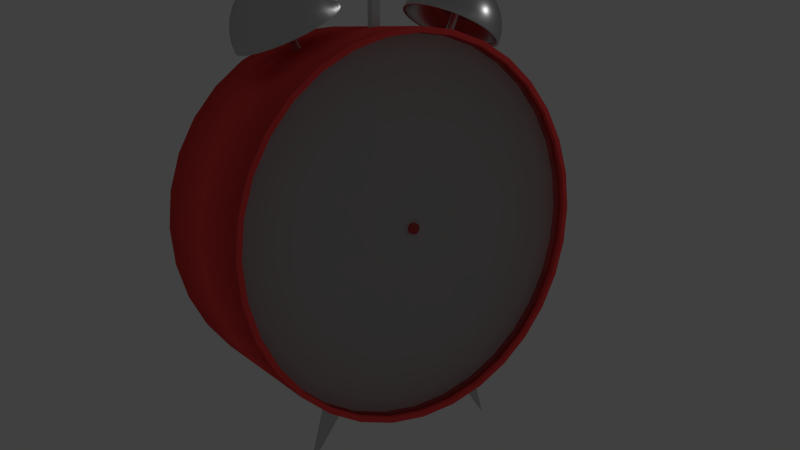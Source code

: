 # Source: sl-wecker.blend  (saved by Blender 2.76.0; exported with 4.5.12 LTS)
import bpy
from mathutils import Matrix  # noqa: F401  (used for matrix-valued properties, if any)

bpy.ops.wm.read_factory_settings(use_empty=True)
scene = bpy.context.scene
scene.name = 'Scene'

# ---- collections
col_collection_1 = bpy.data.collections.new('Collection 1'); scene.collection.children.link(col_collection_1)

# ---- materials (node trees are filled in below, after node groups)
mat_glas = bpy.data.materials.new('glas')
mat_glas.alpha_threshold = 0.0
mat_glas.roughness = 0.5
mat_farbe = bpy.data.materials.new('farbe')
mat_farbe.alpha_threshold = 0.0
mat_farbe.roughness = 0.5
mat_metal = bpy.data.materials.new('metal')
mat_metal.alpha_threshold = 0.0
mat_metal.roughness = 0.5
mat_ziffernblatt = bpy.data.materials.new('ziffernblatt')
mat_ziffernblatt.alpha_threshold = 0.0
mat_ziffernblatt.roughness = 0.5

# ---- material node trees
mat_glas.use_nodes = True; mat_glas.node_tree.nodes.clear()
_N = mat_glas.node_tree.nodes; _L = mat_glas.node_tree.links
n0 = _N.new('ShaderNodeOutputMaterial'); n0.name = 'Material Output'; n0.location = (300, 300)
n1 = _N.new('ShaderNodeBsdfGlass'); n1.name = 'Glass BSDF'; n1.location = (10, 300)
n1.distribution = 'BECKMANN'
n1.inputs[0].default_value = (0.8, 0.8, 0.8, 1.0)
n1.inputs[2].default_value = 1.45
_L.new(n1.outputs[0], n0.inputs[0])
n0.is_active_output = True
mat_farbe.use_nodes = True; mat_farbe.node_tree.nodes.clear()
_N = mat_farbe.node_tree.nodes; _L = mat_farbe.node_tree.links
n0 = _N.new('ShaderNodeOutputMaterial'); n0.name = 'Material Output'; n0.location = (300, 300)
n1 = _N.new('ShaderNodeBsdfDiffuse'); n1.name = 'Diffuse BSDF'; n1.location = (10, 300)
n1.inputs[0].default_value = (1.0, 0.07324, 0.07324, 1.0)
_L.new(n1.outputs[0], n0.inputs[0])
n0.is_active_output = True
mat_metal.use_nodes = True; mat_metal.node_tree.nodes.clear()
_N = mat_metal.node_tree.nodes; _L = mat_metal.node_tree.links
n0 = _N.new('ShaderNodeOutputMaterial'); n0.name = 'Material Output'; n0.location = (300, 300)
n1 = _N.new('ShaderNodeBsdfAnisotropic'); n1.name = 'Glossy BSDF'; n1.location = (10, 300)
n1.distribution = 'GGX'
n1.inputs[0].default_value = (0.6038, 0.6038, 0.6038, 1.0)
n1.inputs[1].default_value = 0.3162
_L.new(n1.outputs[0], n0.inputs[0])
n0.is_active_output = True
mat_ziffernblatt.use_nodes = True; mat_ziffernblatt.node_tree.nodes.clear()
_N = mat_ziffernblatt.node_tree.nodes; _L = mat_ziffernblatt.node_tree.links
n0 = _N.new('ShaderNodeOutputMaterial'); n0.name = 'Material Output'; n0.location = (300, 300)
n1 = _N.new('ShaderNodeBsdfDiffuse'); n1.name = 'Diffuse BSDF'; n1.location = (10, 300)
n1.inputs[0].default_value = (1.0, 1.0, 1.0, 1.0)
_L.new(n1.outputs[0], n0.inputs[0])
n0.is_active_output = True

# ---- world
world_world = bpy.data.worlds.new('World'); scene.world = world_world
world_world.color = (0.05088, 0.05088, 0.05088)
world_world.use_sun_shadow = False
world_world.sun_shadow_jitter_overblur = 0.0
world_world.cycles.sampling_method = 'MANUAL'
world_world.cycles.sample_map_resolution = 256

# ---- cameras
cam_camera = bpy.data.cameras.new('Camera')
cam_camera.clip_end = 100.0
cam_camera.lens = 35.0
cam_camera.sensor_width = 32.0
cam_camera.sensor_height = 18.0
cam_camera.ortho_scale = 7.314
cam_camera.dof.focus_distance = 0.0

# ---- lights
light_lamp = bpy.data.lights.new('Lamp', 'POINT')
light_lamp.transmission_factor = 0.0
light_lamp.cutoff_distance = 30.0
light_lamp.energy = 100.0
light_lamp.shadow_buffer_clip_start = 1.001
light_lamp.shadow_soft_size = 0.1
light_lamp.shadow_maximum_resolution = 0.006
light_lamp.use_absolute_resolution = True
light_lamp.cycles.use_multiple_importance_sampling = False

# ---- meshes
me_cylinder = bpy.data.meshes.new('Cylinder')
me_cylinder.from_pydata([(-5.96e-08, 1.0, -1.779), (-7.056e-08, 0.9713, 0.2211), (0.1951, 0.9808, -1.779), (0.1895, 0.9526, 0.2211), (0.3827, 0.9239, -1.779), (0.3717, 0.8974, 0.2211), (0.5556, 0.8315, -1.779), (0.5396, 0.8076, 0.2211), (0.7071, 0.7071, -1.779), (0.6868, 0.6868, 0.2211), (0.8315, 0.5556, -1.779), (0.8076, 0.5396, 0.2211), (0.9239, 0.3827, -1.779), (0.8974, 0.3717, 0.2211), (0.9808, 0.1951, -1.779), (0.9526, 0.1895, 0.2211), (1.0, 7.038e-08, -1.779), (0.9713, 6.597e-08, 0.2211), (0.9808, -0.1951, -1.779), (0.9526, -0.1895, 0.2211), (0.9239, -0.3827, -1.779), (0.8974, -0.3717, 0.2211), (0.8315, -0.5556, -1.779), (0.8076, -0.5396, 0.2211), (0.7071, -0.7071, -1.779), (0.6868, -0.6868, 0.2211), (0.5556, -0.8315, -1.779), (0.5396, -0.8076, 0.2211), (0.3827, -0.9239, -1.779), (0.3717, -0.8974, 0.2211), (0.1951, -0.9808, -1.779), (0.1895, -0.9526, 0.2211), (-3.854e-07, -1.0, -1.779), (-3.766e-07, -0.9713, 0.2211), (-0.1951, -0.9808, -1.779), (-0.1895, -0.9526, 0.2211), (-0.3827, -0.9239, -1.779), (-0.3717, -0.8974, 0.2211), (-0.5556, -0.8315, -1.779), (-0.5396, -0.8076, 0.2211), (-0.7071, -0.7071, -1.779), (-0.6868, -0.6868, 0.2211), (-0.8315, -0.5556, -1.779), (-0.8076, -0.5396, 0.2211), (-0.9239, -0.3827, -1.779), (-0.8974, -0.3717, 0.2211), (-0.9808, -0.1951, -1.779), (-0.9526, -0.1895, 0.2211), (-1.0, 9.605e-07, -1.779), (-0.9713, 9.343e-07, 0.2211), (-0.9808, 0.1951, -1.779), (-0.9526, 0.1895, 0.2211), (-0.9239, 0.3827, -1.779), (-0.8974, 0.3717, 0.2211), (-0.8315, 0.5556, -1.779), (-0.8076, 0.5396, 0.2211), (-0.7071, 0.7071, -1.779), (-0.6868, 0.6868, 0.2211), (-0.5556, 0.8315, -1.779), (-0.5396, 0.8076, 0.2211), (-0.3827, 0.9239, -1.779), (-0.3717, 0.8974, 0.2211), (-0.1951, 0.9808, -1.779), (-0.1895, 0.9526, 0.2211), (0.1951, 0.9808, 0.2211), (-5.96e-08, 1.0, 0.2211), (0.3827, 0.9239, 0.2211), (0.5556, 0.8315, 0.2211), (0.7071, 0.7071, 0.2211), (0.8315, 0.5556, 0.2211), (0.9239, 0.3827, 0.2211), (0.9808, 0.1951, 0.2211), (1.0, 7.038e-08, 0.2211), (0.9808, -0.1951, 0.2211), (0.9239, -0.3827, 0.2211), (0.8315, -0.5556, 0.2211), (0.7071, -0.7071, 0.2211), (0.5556, -0.8315, 0.2211), (0.3827, -0.9239, 0.2211), (0.1951, -0.9808, 0.2211), (-3.854e-07, -1.0, 0.2211), (-0.1951, -0.9808, 0.2211), (-0.3827, -0.9239, 0.2211), (-0.5556, -0.8315, 0.2211), (-0.7071, -0.7071, 0.2211), (-0.8315, -0.5556, 0.2211), (-0.9239, -0.3827, 0.2211), (-0.9808, -0.1951, 0.2211), (-1.0, 9.605e-07, 0.2211), (-0.9808, 0.1951, 0.2211), (-0.9239, 0.3827, 0.2211), (-0.8315, 0.5556, 0.2211), (-0.7071, 0.7071, 0.2211), (-0.5556, 0.8315, 0.2211), (-0.3827, 0.9239, 0.2211), (-0.1951, 0.9808, 0.2211), (0.9808, 0.1951, -0.6455), (1.0, 6.291e-08, -0.6455), (0.9808, -0.1951, -0.6455), (0.9808, 0.1951, -0.9121), (1.0, 4.985e-08, -0.9121), (0.9808, -0.1951, -0.9121), (0.005604, 0.02817, -0.08079), (-4.116e-07, 0.02873, -0.08079), (0.01099, 0.02654, -0.08079), (0.01596, 0.02388, -0.08079), (0.02031, 0.02031, -0.08079), (0.02388, 0.01596, -0.08079), (0.02654, 0.01099, -0.08079), (0.02817, 0.005604, -0.08079), (0.02873, -7.328e-08, -0.08079), (0.02817, -0.005604, -0.08079), (0.02654, -0.01099, -0.08079), (0.02388, -0.01596, -0.08079), (0.02031, -0.02031, -0.08079), (0.01596, -0.02388, -0.08079), (0.01099, -0.02654, -0.08079), (0.005604, -0.02817, -0.08079), (-1.999e-07, -0.02873, -0.08079), (-0.005604, -0.02817, -0.08079), (-0.01099, -0.02654, -0.08079), (-0.01596, -0.02388, -0.08079), (-0.02031, -0.02031, -0.08079), (-0.02388, -0.01596, -0.08079), (-0.02654, -0.01099, -0.08079), (-0.02817, -0.005604, -0.08079), (-0.02873, 1.942e-07, -0.08079), (-0.02817, 0.005604, -0.08079), (-0.02654, 0.01099, -0.08079), (-0.02388, 0.01596, -0.08079), (-0.02031, 0.02031, -0.08079), (-0.01596, 0.02388, -0.08079), (-0.01099, 0.02654, -0.08079), (-0.005604, 0.02817, -0.08079), (0.1895, 0.9526, 0.164), (-6.592e-08, 0.9713, 0.164), (0.3717, 0.8974, 0.164), (0.5396, 0.8076, 0.164), (0.6868, 0.6868, 0.164), (0.8076, 0.5396, 0.164), (0.8974, 0.3717, 0.164), (0.9526, 0.1895, 0.164), (0.9713, 6.089e-08, 0.164), (0.9526, -0.1895, 0.164), (0.8974, -0.3717, 0.164), (0.8076, -0.5396, 0.164), (0.6868, -0.6868, 0.164), (0.5396, -0.8076, 0.164), (0.3717, -0.8974, 0.164), (0.1895, -0.9526, 0.164), (-3.72e-07, -0.9713, 0.164), (-0.1895, -0.9526, 0.164), (-0.3717, -0.8974, 0.164), (-0.5396, -0.8076, 0.164), (-0.6868, -0.6868, 0.164), (-0.8076, -0.5396, 0.164), (-0.8974, -0.3717, 0.164), (-0.9526, -0.1895, 0.164), (-0.9713, 9.292e-07, 0.164), (-0.9526, 0.1895, 0.164), (-0.8974, 0.3717, 0.164), (-0.8076, 0.5396, 0.164), (-0.6868, 0.6868, 0.164), (-0.5396, 0.8076, 0.164), (-0.3717, 0.8974, 0.164), (-0.1895, 0.9526, 0.164), (1.197, 0.06306, -0.7267), (1.173, 0.05826, -0.7267), (1.152, 0.04459, -0.7267), (1.139, 0.02413, -0.7267), (1.134, -2.304e-06, -0.7267), (1.139, -0.02414, -0.7267), (1.152, -0.0446, -0.7267), (1.173, -0.05827, -0.7267), (1.197, -0.06307, -0.7267), (1.221, -0.05827, -0.7267), (1.242, -0.0446, -0.7267), (1.255, -0.02414, -0.7267), (1.26, -2.318e-06, -0.7267), (1.255, 0.02413, -0.7267), (1.242, 0.04459, -0.7267), (1.221, 0.05826, -0.7267), (1.173, 0.05826, -0.8297), (1.197, 0.06306, -0.8297), (1.152, 0.04459, -0.8297), (1.139, 0.02413, -0.8297), (1.134, -2.304e-06, -0.8297), (1.139, -0.02414, -0.8297), (1.152, -0.0446, -0.8297), (1.173, -0.05827, -0.8297), (1.197, -0.06307, -0.8297), (1.221, -0.05827, -0.8297), (1.242, -0.0446, -0.8297), (1.255, -0.02414, -0.8297), (1.26, -2.318e-06, -0.8297), (1.255, 0.02413, -0.8297), (1.242, 0.04459, -0.8297), (1.221, 0.05826, -0.8297), (0.9173, -2.308e-06, -0.7267), (0.9221, 0.02413, -0.7267), (0.9221, -0.02414, -0.7267), (0.9173, -2.308e-06, -0.8297), (0.9221, 0.02413, -0.8297), (0.9221, -0.02414, -0.8297), (1.238, 0.6113, -0.6479), (1.224, 0.6044, -0.5228), (1.201, 0.5932, -0.4075), (1.17, 0.5782, -0.3065), (1.132, 0.5599, -0.2235), (1.088, 0.5391, -0.1619), (1.041, 0.5164, -0.124), (0.9926, 0.4929, -0.1112), (1.062, 0.5691, -0.3154), (1.046, 0.6023, -0.3423), (1.032, 0.6328, -0.3859), (1.019, 0.6597, -0.4445), (1.008, 0.6817, -0.516), (1.0, 0.698, -0.5975), (1.233, 0.6208, -0.6504), (1.215, 0.6231, -0.5277), (1.188, 0.6204, -0.4146), (1.153, 0.6127, -0.3155), (1.112, 0.6005, -0.2342), (1.067, 0.5842, -0.1738), (1.018, 0.5643, -0.1365), (0.969, 0.5417, -0.124), (0.9952, 0.7081, -0.686), (0.9936, 0.7115, -0.778), (0.9952, 0.7081, -0.87), (1.0, 0.698, -0.9585), (1.008, 0.6817, -1.04), (1.019, 0.6597, -1.111), (1.229, 0.6299, -0.6578), (1.206, 0.641, -0.5422), (1.175, 0.6464, -0.4357), (1.137, 0.6459, -0.3424), (1.093, 0.6395, -0.2657), (1.046, 0.6275, -0.2088), (0.9961, 0.6103, -0.1738), (0.9464, 0.5886, -0.1619), (1.032, 0.6328, -1.17), (1.046, 0.6023, -1.214), (1.062, 0.5691, -1.241), (1.079, 0.5345, -1.25), (1.096, 0.5, -1.241), (1.112, 0.4668, -1.214), (1.225, 0.6384, -0.6698), (1.198, 0.6576, -0.5658), (1.163, 0.6705, -0.47), (1.122, 0.6765, -0.3859), (1.076, 0.6755, -0.317), (1.026, 0.6675, -0.2657), (0.9756, 0.6527, -0.2342), (0.9255, 0.6319, -0.2235), (1.126, 0.4363, -1.17), (1.139, 0.4094, -1.111), (1.15, 0.3874, -1.04), (1.158, 0.3711, -0.9585), (1.163, 0.361, -0.87), (1.164, 0.3576, -0.778), (1.221, 0.6458, -0.686), (1.191, 0.6721, -0.5976), (1.153, 0.6915, -0.516), (1.109, 0.7033, -0.4446), (1.061, 0.707, -0.3859), (1.009, 0.7025, -0.3424), (0.9577, 0.6899, -0.3155), (0.9072, 0.6698, -0.3065), (1.163, 0.361, -0.686), (1.158, 0.3711, -0.5975), (1.15, 0.3874, -0.516), (1.139, 0.4094, -0.4445), (1.126, 0.4363, -0.3859), (1.112, 0.4668, -0.3423), (1.218, 0.6519, -0.7057), (1.185, 0.684, -0.6362), (1.145, 0.7088, -0.5722), (1.099, 0.7253, -0.516), (1.048, 0.7329, -0.47), (0.9956, 0.7312, -0.4357), (0.943, 0.7204, -0.4146), (0.8922, 0.7009, -0.4075), (1.096, 0.5, -0.3154), (1.079, 0.5345, -0.3064), (1.07, 0.4798, -0.2281), (1.089, 0.4404, -0.26), (1.107, 0.404, -0.3118), (1.122, 0.3721, -0.3816), (1.216, 0.6564, -0.7282), (1.181, 0.6929, -0.6803), (1.139, 0.7217, -0.6362), (1.091, 0.7417, -0.5976), (1.039, 0.7521, -0.5658), (0.9853, 0.7526, -0.5422), (0.932, 0.7431, -0.5277), (0.8811, 0.724, -0.5228), (1.135, 0.346, -0.4665), (1.144, 0.3265, -0.5634), (1.15, 0.3146, -0.6686), (1.152, 0.3105, -0.778), (1.15, 0.3146, -0.8874), (1.144, 0.3265, -0.9926), (1.215, 0.6591, -0.7526), (1.178, 0.6983, -0.7282), (1.135, 0.7296, -0.7057), (1.086, 0.7517, -0.686), (1.033, 0.764, -0.6698), (0.9789, 0.7658, -0.6578), (0.9253, 0.7571, -0.6504), (0.8742, 0.7382, -0.6479), (1.135, 0.346, -1.089), (1.122, 0.3721, -1.174), (1.107, 0.404, -1.244), (1.089, 0.4404, -1.296), (1.07, 0.4798, -1.328), (1.051, 0.5209, -1.339), (1.214, 0.6601, -0.778), (1.178, 0.7001, -0.778), (1.134, 0.7322, -0.778), (1.084, 0.7551, -0.778), (1.031, 0.7679, -0.778), (0.9768, 0.7702, -0.778), (0.923, 0.7618, -0.778), (0.8719, 0.743, -0.778), (1.031, 0.5619, -1.328), (1.012, 0.6014, -1.296), (0.9942, 0.6377, -1.244), (0.9788, 0.6696, -1.174), (0.9662, 0.6957, -1.089), (0.9568, 0.7152, -0.9926), (1.215, 0.6591, -0.8034), (1.178, 0.6983, -0.8278), (1.135, 0.7296, -0.8503), (1.086, 0.7517, -0.87), (1.033, 0.764, -0.8862), (0.9789, 0.7658, -0.8982), (0.9253, 0.7571, -0.9056), (0.8742, 0.7382, -0.9081), (0.9511, 0.7272, -0.8874), (0.9491, 0.7312, -0.778), (0.9511, 0.7272, -0.6686), (0.9568, 0.7152, -0.5634), (0.9662, 0.6957, -0.4665), (0.9788, 0.6696, -0.3816), (1.216, 0.6564, -0.8278), (1.181, 0.6929, -0.8757), (1.139, 0.7217, -0.9198), (1.091, 0.7417, -0.9585), (1.039, 0.7521, -0.9902), (0.9853, 0.7526, -1.014), (0.932, 0.7431, -1.028), (0.8811, 0.724, -1.033), (0.9942, 0.6377, -0.3118), (1.012, 0.6014, -0.26), (1.051, 0.5209, -0.2173), (1.031, 0.5619, -0.2281), (0.9947, 0.5499, -0.1696), (0.9737, 0.5935, -0.2049), (1.218, 0.6519, -0.8503), (1.185, 0.684, -0.9198), (1.145, 0.7088, -0.9838), (1.099, 0.7253, -1.04), (1.048, 0.7329, -1.086), (0.9956, 0.7312, -1.12), (0.943, 0.7204, -1.141), (0.8922, 0.7009, -1.148), (0.9543, 0.6338, -0.2622), (0.9372, 0.669, -0.3393), (0.9233, 0.698, -0.4333), (0.9129, 0.7195, -0.5406), (0.9065, 0.7327, -0.657), (0.9043, 0.7372, -0.778), (1.221, 0.6458, -0.87), (1.191, 0.6721, -0.9585), (1.153, 0.6915, -1.04), (1.109, 0.7033, -1.111), (1.061, 0.707, -1.17), (1.009, 0.7025, -1.214), (0.9577, 0.6899, -1.24), (0.9072, 0.6698, -1.25), (0.9065, 0.7327, -0.899), (0.9129, 0.7195, -1.015), (0.9233, 0.698, -1.123), (0.9372, 0.669, -1.217), (0.9543, 0.6338, -1.294), (0.9737, 0.5935, -1.351), (1.225, 0.6384, -0.8862), (1.198, 0.6576, -0.9902), (1.163, 0.6705, -1.086), (1.122, 0.6765, -1.17), (1.076, 0.6755, -1.239), (1.026, 0.6675, -1.29), (0.9756, 0.6527, -1.322), (0.9255, 0.6319, -1.332), (0.9947, 0.5499, -1.386), (1.017, 0.5045, -1.398), (1.039, 0.4591, -1.386), (1.06, 0.4154, -1.351), (1.079, 0.3752, -1.294), (1.096, 0.3399, -1.217), (1.229, 0.6299, -0.8982), (1.206, 0.641, -1.014), (1.175, 0.6464, -1.12), (1.137, 0.6459, -1.214), (1.093, 0.6395, -1.29), (1.046, 0.6275, -1.347), (0.9961, 0.6103, -1.382), (0.9464, 0.5886, -1.394), (1.11, 0.311, -1.123), (1.12, 0.2895, -1.015), (1.127, 0.2762, -0.899), (1.129, 0.2717, -0.778), (1.127, 0.2762, -0.657), (1.12, 0.2895, -0.5406), (1.233, 0.6208, -0.9056), (1.215, 0.6231, -1.028), (1.188, 0.6204, -1.141), (1.153, 0.6127, -1.24), (1.112, 0.6005, -1.322), (1.067, 0.5842, -1.382), (1.018, 0.5643, -1.419), (0.969, 0.5417, -1.432), (1.11, 0.311, -0.4333), (1.096, 0.3399, -0.3393), (1.079, 0.3752, -0.2622), (1.06, 0.4154, -0.2049), (1.039, 0.4591, -0.1696), (1.017, 0.5045, -0.1576), (1.238, 0.6113, -0.9081), (1.224, 0.6044, -1.033), (1.201, 0.5932, -1.148), (1.17, 0.5782, -1.25), (1.132, 0.5599, -1.332), (1.088, 0.5391, -1.394), (1.041, 0.5164, -1.432), (0.9926, 0.4929, -1.445), (1.015, 0.4463, -0.1533), (1.037, 0.4014, -0.1895), (1.057, 0.3601, -0.2484), (1.074, 0.3239, -0.3276), (1.088, 0.2942, -0.4241), (1.099, 0.2721, -0.5343), (1.243, 0.6017, -0.9056), (1.233, 0.5857, -1.028), (1.214, 0.5661, -1.141), (1.186, 0.5437, -1.24), (1.151, 0.5194, -1.322), (1.11, 0.494, -1.382), (1.065, 0.4686, -1.419), (1.016, 0.4441, -1.432), (1.106, 0.2585, -0.6537), (1.108, 0.2539, -0.778), (1.106, 0.2585, -0.9023), (1.099, 0.2721, -1.022), (1.088, 0.2942, -1.132), (1.074, 0.3239, -1.228), (1.247, 0.5926, -0.8982), (1.241, 0.5678, -1.014), (1.226, 0.5401, -1.12), (1.202, 0.5105, -1.214), (1.17, 0.4803, -1.29), (1.131, 0.4506, -1.347), (1.087, 0.4225, -1.382), (1.039, 0.3971, -1.394), (1.057, 0.3601, -1.308), (1.037, 0.4014, -1.366), (1.015, 0.4463, -1.403), (0.9926, 0.4929, -1.415), (0.9701, 0.5395, -1.403), (0.9485, 0.5843, -1.366), (1.251, 0.5842, -0.8862), (1.249, 0.5512, -0.9902), (1.238, 0.516, -1.086), (1.217, 0.48, -1.17), (1.187, 0.4444, -1.239), (1.15, 0.4107, -1.29), (1.107, 0.3801, -1.322), (1.06, 0.3539, -1.332), (0.9285, 0.6256, -1.308), (0.9111, 0.6618, -1.228), (0.8967, 0.6915, -1.132), (0.8861, 0.7136, -1.022), (0.8795, 0.7272, -0.9023), (0.8773, 0.7318, -0.778), (1.255, 0.5768, -0.87), (1.256, 0.5367, -0.9585), (1.248, 0.495, -1.04), (1.23, 0.4531, -1.111), (1.203, 0.4129, -1.17), (1.167, 0.3756, -1.214), (1.125, 0.3429, -1.24), (1.078, 0.316, -1.25), (0.8795, 0.7272, -0.6537), (0.8861, 0.7136, -0.5343), (0.8967, 0.6915, -0.4241), (0.9111, 0.6618, -0.3276), (0.9285, 0.6256, -0.2484), (0.9485, 0.5843, -0.1895), (1.258, 0.5707, -0.8503), (1.262, 0.5248, -0.9198), (1.256, 0.4777, -0.9838), (1.24, 0.4311, -1.04), (1.215, 0.387, -1.086), (1.181, 0.3469, -1.12), (1.14, 0.3124, -1.141), (1.093, 0.2849, -1.148), (0.9701, 0.5395, -0.1533), (0.9926, 0.4929, -0.1411), (0.9926, 0.4929, -0.1411), (0.9701, 0.5395, -0.1533), (0.9485, 0.5843, -0.1895), (0.9285, 0.6256, -0.2484), (1.26, 0.5662, -0.8278), (1.266, 0.516, -0.8757), (1.263, 0.4648, -0.9198), (1.248, 0.4148, -0.9585), (1.224, 0.3678, -0.9902), (1.191, 0.3255, -1.014), (1.151, 0.2897, -1.028), (1.104, 0.2617, -1.033), (0.9111, 0.6618, -0.3276), (0.8967, 0.6915, -0.4241), (0.8861, 0.7136, -0.5343), (0.8795, 0.7272, -0.6537), (0.8773, 0.7318, -0.778), (0.8795, 0.7272, -0.9023), (1.261, 0.5634, -0.8034), (1.269, 0.5105, -0.8278), (1.266, 0.4569, -0.8503), (1.253, 0.4047, -0.87), (1.23, 0.3559, -0.8862), (1.198, 0.3124, -0.8982), (1.158, 0.2758, -0.9056), (1.111, 0.2475, -0.9081), (0.8861, 0.7136, -1.022), (0.8967, 0.6915, -1.132), (0.9111, 0.6618, -1.228), (0.9285, 0.6256, -1.308), (0.9485, 0.5843, -1.366), (0.9701, 0.5395, -1.403), (1.262, 0.5625, -0.778), (1.27, 0.5087, -0.778), (1.268, 0.4543, -0.778), (1.255, 0.4013, -0.778), (1.232, 0.3519, -0.778), (1.2, 0.3079, -0.778), (1.16, 0.2711, -0.778), (1.113, 0.2427, -0.778), (0.9926, 0.4929, -1.415), (1.015, 0.4463, -1.403), (1.037, 0.4014, -1.366), (1.057, 0.3601, -1.308), (1.074, 0.3239, -1.228), (1.088, 0.2942, -1.132), (1.261, 0.5634, -0.7526), (1.269, 0.5105, -0.7282), (1.266, 0.4569, -0.7057), (1.253, 0.4047, -0.686), (1.23, 0.3559, -0.6698), (1.198, 0.3124, -0.6578), (1.158, 0.2758, -0.6504), (1.111, 0.2475, -0.6479), (1.099, 0.2721, -1.022), (1.106, 0.2585, -0.9023), (1.108, 0.2539, -0.778), (1.106, 0.2585, -0.6537), (1.099, 0.2721, -0.5343), (1.088, 0.2942, -0.4241), (1.26, 0.5662, -0.7282), (1.266, 0.516, -0.6803), (1.263, 0.4648, -0.6362), (1.248, 0.4148, -0.5976), (1.224, 0.3678, -0.5658), (1.191, 0.3255, -0.5422), (1.151, 0.2897, -0.5277), (1.104, 0.2617, -0.5228), (1.074, 0.3239, -0.3276), (1.057, 0.3601, -0.2484), (1.037, 0.4014, -0.1895), (1.015, 0.4463, -0.1533), (1.016, 0.4441, -0.124), (1.039, 0.3971, -0.1619), (1.258, 0.5707, -0.7057), (1.262, 0.5248, -0.6362), (1.256, 0.4777, -0.5722), (1.24, 0.4311, -0.516), (1.215, 0.387, -0.47), (1.181, 0.3469, -0.4357), (1.14, 0.3124, -0.4146), (1.093, 0.2849, -0.4075), (1.06, 0.3539, -0.2235), (1.078, 0.316, -0.3065), (1.093, 0.2849, -0.4075), (1.104, 0.2617, -0.5228), (1.111, 0.2475, -0.6479), (1.113, 0.2427, -0.778), (1.255, 0.5768, -0.686), (1.256, 0.5367, -0.5976), (1.248, 0.495, -0.516), (1.23, 0.4531, -0.4446), (1.203, 0.4129, -0.3859), (1.167, 0.3756, -0.3424), (1.125, 0.3429, -0.3155), (1.078, 0.316, -0.3065), (1.111, 0.2475, -0.9081), (1.104, 0.2617, -1.033), (1.093, 0.2849, -1.148), (1.078, 0.316, -1.25), (1.06, 0.3539, -1.332), (1.039, 0.3971, -1.394), (1.251, 0.5842, -0.6698), (1.249, 0.5512, -0.5658), (1.238, 0.516, -0.47), (1.217, 0.48, -0.3859), (1.187, 0.4444, -0.317), (1.15, 0.4107, -0.2657), (1.107, 0.3801, -0.2342), (1.06, 0.3539, -0.2235), (1.016, 0.4441, -1.432), (0.9926, 0.4929, -1.445), (0.969, 0.5417, -1.432), (0.9464, 0.5886, -1.394), (0.9255, 0.6319, -1.332), (0.9072, 0.6698, -1.25), (1.243, 0.6136, -0.778), (1.247, 0.5926, -0.6578), (1.241, 0.5678, -0.5422), (1.226, 0.5401, -0.4357), (1.202, 0.5105, -0.3424), (1.17, 0.4803, -0.2657), (1.131, 0.4506, -0.2088), (1.087, 0.4225, -0.1738), (1.039, 0.3971, -0.1619), (0.8922, 0.7009, -1.148), (0.8811, 0.724, -1.033), (0.8742, 0.7382, -0.9081), (0.8719, 0.743, -0.778), (0.8742, 0.7382, -0.6479), (0.8811, 0.724, -0.5228), (1.243, 0.6017, -0.6504), (1.233, 0.5857, -0.5277), (1.214, 0.5661, -0.4146), (1.186, 0.5437, -0.3155), (1.151, 0.5194, -0.2342), (1.11, 0.494, -0.1738), (1.065, 0.4686, -0.1365), (1.016, 0.4441, -0.124), (0.8922, 0.7009, -0.4075), (0.9072, 0.6698, -0.3065), (0.9255, 0.6319, -0.2235), (0.9464, 0.5886, -0.1619), (0.969, 0.5417, -0.124), (0.9926, 0.4929, -0.1112), (1.103, 0.5508, -0.7291), (1.105, 0.5472, -0.7282), (1.102, 0.5543, -0.732), (1.1, 0.5576, -0.7366), (1.099, 0.5604, -0.7428), (1.098, 0.5627, -0.7503), (1.097, 0.5644, -0.7589), (1.096, 0.5655, -0.7683), (1.096, 0.5659, -0.778), (1.096, 0.5655, -0.7877), (1.097, 0.5644, -0.7971), (1.098, 0.5627, -0.8057), (1.099, 0.5604, -0.8132), (1.1, 0.5576, -0.8194), (1.102, 0.5543, -0.824), (1.103, 0.5508, -0.8269), (1.105, 0.5472, -0.8278), (1.107, 0.5435, -0.8269), (1.109, 0.54, -0.824), (1.11, 0.5368, -0.8194), (1.112, 0.534, -0.8132), (1.113, 0.5316, -0.8057), (1.113, 0.5299, -0.7971), (1.114, 0.5289, -0.7877), (1.114, 0.5285, -0.778), (1.114, 0.5289, -0.7683), (1.113, 0.5299, -0.7589), (1.113, 0.5316, -0.7503), (1.112, 0.534, -0.7428), (1.11, 0.5368, -0.7366), (1.109, 0.54, -0.732), (1.107, 0.5435, -0.7291), (0.8551, 0.4265, -0.7282), (0.8568, 0.4229, -0.7292), (0.8585, 0.4194, -0.732), (0.8601, 0.4161, -0.7366), (0.8615, 0.4133, -0.7428), (0.8626, 0.411, -0.7503), (0.8634, 0.4092, -0.7589), (0.8639, 0.4082, -0.7683), (0.8641, 0.4078, -0.778), (0.8639, 0.4082, -0.7877), (0.8634, 0.4092, -0.7971), (0.8626, 0.411, -0.8057), (0.8615, 0.4133, -0.8132), (0.8601, 0.4161, -0.8194), (0.8585, 0.4194, -0.824), (0.8568, 0.4229, -0.8269), (0.8551, 0.4265, -0.8278), (0.8533, 0.4302, -0.8269), (0.8516, 0.4337, -0.824), (0.8501, 0.4369, -0.8194), (0.8487, 0.4397, -0.8132), (0.8476, 0.442, -0.8057), (0.8468, 0.4438, -0.7971), (0.8462, 0.4448, -0.7877), (0.8461, 0.4452, -0.778), (0.8462, 0.4448, -0.7683), (0.8468, 0.4438, -0.7589), (0.8476, 0.442, -0.7503), (0.8487, 0.4397, -0.7428), (0.8501, 0.4369, -0.7366), (0.8516, 0.4337, -0.732), (0.8533, 0.4302, -0.7292), (-0.8082, -0.3761, -0.1084), (-0.8024, -0.388, -0.1115), (-0.7969, -0.3995, -0.1208), (-0.7918, -0.41, -0.1358), (-0.7874, -0.4192, -0.156), (-0.7837, -0.4268, -0.1807), (-0.781, -0.4325, -0.2088), (-0.7793, -0.4359, -0.2393), (-0.7787, -0.4371, -0.271), (-0.7793, -0.4359, -0.3027), (-0.781, -0.4325, -0.3332), (-0.7837, -0.4268, -0.3613), (-0.7874, -0.4192, -0.386), (-0.7918, -0.41, -0.4062), (-0.7969, -0.3995, -0.4212), (-0.8024, -0.388, -0.4305), (-0.8082, -0.3761, -0.4336), (-0.8139, -0.3642, -0.4305), (-0.8194, -0.3528, -0.4212), (-0.8245, -0.3422, -0.4062), (-0.829, -0.333, -0.386), (-0.8326, -0.3254, -0.3613), (-0.8354, -0.3198, -0.3332), (-0.837, -0.3163, -0.3027), (-0.8376, -0.3151, -0.271), (-0.837, -0.3163, -0.2393), (-0.8354, -0.3198, -0.2088), (-0.8326, -0.3254, -0.1807), (-0.829, -0.333, -0.156), (-0.8245, -0.3422, -0.1358), (-0.8194, -0.3528, -0.1208), (-0.8139, -0.3642, -0.1115), (-1.206, -0.5679, -0.271), (1.238, -0.6113, -0.6479), (1.224, -0.6044, -0.5228), (1.201, -0.5932, -0.4075), (1.17, -0.5782, -0.3065), (1.132, -0.5599, -0.2235), (1.088, -0.5391, -0.1619), (1.041, -0.5164, -0.124), (0.9926, -0.4929, -0.1112), (1.062, -0.5691, -0.3154), (1.046, -0.6023, -0.3423), (1.032, -0.6328, -0.3859), (1.019, -0.6597, -0.4445), (1.008, -0.6817, -0.516), (1.0, -0.698, -0.5975), (1.233, -0.6208, -0.6504), (1.215, -0.6231, -0.5277), (1.188, -0.6204, -0.4146), (1.153, -0.6127, -0.3155), (1.112, -0.6005, -0.2342), (1.067, -0.5842, -0.1738), (1.018, -0.5643, -0.1365), (0.969, -0.5417, -0.124), (0.9952, -0.7081, -0.686), (0.9936, -0.7115, -0.778), (0.9952, -0.7081, -0.87), (1.0, -0.698, -0.9585), (1.008, -0.6817, -1.04), (1.019, -0.6597, -1.111), (1.229, -0.6299, -0.6578), (1.206, -0.641, -0.5422), (1.175, -0.6464, -0.4357), (1.137, -0.6459, -0.3424), (1.093, -0.6395, -0.2657), (1.046, -0.6275, -0.2088), (0.9961, -0.6103, -0.1738), (0.9464, -0.5886, -0.1619), (1.032, -0.6328, -1.17), (1.046, -0.6023, -1.214), (1.062, -0.5691, -1.241), (1.079, -0.5345, -1.25), (1.096, -0.5, -1.241), (1.112, -0.4668, -1.214), (1.225, -0.6384, -0.6698), (1.198, -0.6576, -0.5658), (1.163, -0.6705, -0.47), (1.122, -0.6765, -0.3859), (1.076, -0.6755, -0.317), (1.026, -0.6675, -0.2657), (0.9756, -0.6527, -0.2342), (0.9255, -0.6319, -0.2235), (1.126, -0.4363, -1.17), (1.139, -0.4094, -1.111), (1.15, -0.3874, -1.04), (1.158, -0.3711, -0.9585), (1.163, -0.361, -0.87), (1.164, -0.3576, -0.778), (1.221, -0.6458, -0.686), (1.191, -0.6721, -0.5976), (1.153, -0.6915, -0.516), (1.109, -0.7033, -0.4446), (1.061, -0.707, -0.3859), (1.009, -0.7025, -0.3424), (0.9577, -0.6899, -0.3155), (0.9072, -0.6698, -0.3065), (1.163, -0.361, -0.686), (1.158, -0.3711, -0.5975), (1.15, -0.3874, -0.516), (1.139, -0.4094, -0.4445), (1.126, -0.4363, -0.3859), (1.112, -0.4668, -0.3423), (1.218, -0.6519, -0.7057), (1.185, -0.684, -0.6362), (1.145, -0.7088, -0.5722), (1.099, -0.7253, -0.516), (1.048, -0.7329, -0.47), (0.9956, -0.7312, -0.4357), (0.943, -0.7204, -0.4146), (0.8922, -0.7009, -0.4075), (1.096, -0.5, -0.3154), (1.079, -0.5345, -0.3064), (1.07, -0.4798, -0.2281), (1.089, -0.4404, -0.26), (1.107, -0.404, -0.3118), (1.122, -0.3721, -0.3816), (1.216, -0.6564, -0.7282), (1.181, -0.6929, -0.6803), (1.139, -0.7217, -0.6362), (1.091, -0.7417, -0.5976), (1.039, -0.7521, -0.5658), (0.9853, -0.7526, -0.5422), (0.932, -0.7431, -0.5277), (0.8811, -0.724, -0.5228), (1.135, -0.346, -0.4665), (1.144, -0.3265, -0.5634), (1.15, -0.3146, -0.6686), (1.152, -0.3105, -0.778), (1.15, -0.3146, -0.8874), (1.144, -0.3265, -0.9926), (1.215, -0.6591, -0.7526), (1.178, -0.6983, -0.7282), (1.135, -0.7296, -0.7057), (1.086, -0.7517, -0.686), (1.033, -0.764, -0.6698), (0.9789, -0.7658, -0.6578), (0.9253, -0.7571, -0.6504), (0.8742, -0.7382, -0.6479), (1.135, -0.346, -1.089), (1.122, -0.3721, -1.174), (1.107, -0.404, -1.244), (1.089, -0.4404, -1.296), (1.07, -0.4798, -1.328), (1.051, -0.5209, -1.339), (1.214, -0.6601, -0.778), (1.178, -0.7001, -0.778), (1.134, -0.7322, -0.778), (1.084, -0.7551, -0.778), (1.031, -0.7679, -0.778), (0.9768, -0.7702, -0.778), (0.923, -0.7618, -0.778), (0.8719, -0.743, -0.778), (1.031, -0.5619, -1.328), (1.012, -0.6014, -1.296), (0.9942, -0.6377, -1.244), (0.9788, -0.6696, -1.174), (0.9662, -0.6957, -1.089), (0.9568, -0.7152, -0.9926), (1.215, -0.6591, -0.8034), (1.178, -0.6983, -0.8278), (1.135, -0.7296, -0.8503), (1.086, -0.7517, -0.87), (1.033, -0.764, -0.8862), (0.9789, -0.7658, -0.8982), (0.9253, -0.7571, -0.9056), (0.8742, -0.7382, -0.9081), (0.9511, -0.7272, -0.8874), (0.9491, -0.7312, -0.778), (0.9511, -0.7272, -0.6686), (0.9568, -0.7152, -0.5634), (0.9662, -0.6957, -0.4665), (0.9788, -0.6696, -0.3816), (1.216, -0.6564, -0.8278), (1.181, -0.6929, -0.8757), (1.139, -0.7217, -0.9198), (1.091, -0.7417, -0.9585), (1.039, -0.7521, -0.9902), (0.9853, -0.7526, -1.014), (0.932, -0.7431, -1.028), (0.8811, -0.724, -1.033), (0.9942, -0.6377, -0.3118), (1.012, -0.6014, -0.26), (1.051, -0.5209, -0.2173), (1.031, -0.5619, -0.2281), (0.9947, -0.5499, -0.1696), (0.9737, -0.5935, -0.2049), (1.218, -0.6519, -0.8503), (1.185, -0.684, -0.9198), (1.145, -0.7088, -0.9838), (1.099, -0.7253, -1.04), (1.048, -0.7329, -1.086), (0.9956, -0.7312, -1.12), (0.943, -0.7204, -1.141), (0.8922, -0.7009, -1.148), (0.9543, -0.6338, -0.2622), (0.9372, -0.669, -0.3393), (0.9233, -0.698, -0.4333), (0.9129, -0.7195, -0.5406), (0.9065, -0.7327, -0.657), (0.9043, -0.7372, -0.778), (1.221, -0.6458, -0.87), (1.191, -0.6721, -0.9585), (1.153, -0.6915, -1.04), (1.109, -0.7033, -1.111), (1.061, -0.707, -1.17), (1.009, -0.7025, -1.214), (0.9577, -0.6899, -1.24), (0.9072, -0.6698, -1.25), (0.9065, -0.7327, -0.899), (0.9129, -0.7195, -1.015), (0.9233, -0.698, -1.123), (0.9372, -0.669, -1.217), (0.9543, -0.6338, -1.294), (0.9737, -0.5935, -1.351), (1.225, -0.6384, -0.8862), (1.198, -0.6576, -0.9902), (1.163, -0.6705, -1.086), (1.122, -0.6765, -1.17), (1.076, -0.6755, -1.239), (1.026, -0.6675, -1.29), (0.9756, -0.6527, -1.322), (0.9255, -0.6319, -1.332), (0.9947, -0.5499, -1.386), (1.017, -0.5045, -1.398), (1.039, -0.4591, -1.386), (1.06, -0.4154, -1.351), (1.079, -0.3752, -1.294), (1.096, -0.3399, -1.217), (1.229, -0.6299, -0.8982), (1.206, -0.641, -1.014), (1.175, -0.6464, -1.12), (1.137, -0.6459, -1.214), (1.093, -0.6395, -1.29), (1.046, -0.6275, -1.347), (0.9961, -0.6103, -1.382), (0.9464, -0.5886, -1.394), (1.11, -0.311, -1.123), (1.12, -0.2895, -1.015), (1.127, -0.2762, -0.899), (1.129, -0.2717, -0.778), (1.127, -0.2762, -0.657), (1.12, -0.2895, -0.5406), (1.233, -0.6208, -0.9056), (1.215, -0.6231, -1.028), (1.188, -0.6204, -1.141), (1.153, -0.6127, -1.24), (1.112, -0.6005, -1.322), (1.067, -0.5842, -1.382), (1.018, -0.5643, -1.419), (0.969, -0.5417, -1.432), (1.11, -0.311, -0.4333), (1.096, -0.3399, -0.3393), (1.079, -0.3752, -0.2622), (1.06, -0.4154, -0.2049), (1.039, -0.4591, -0.1696), (1.017, -0.5045, -0.1576), (1.238, -0.6113, -0.9081), (1.224, -0.6044, -1.033), (1.201, -0.5932, -1.148), (1.17, -0.5782, -1.25), (1.132, -0.5599, -1.332), (1.088, -0.5391, -1.394), (1.041, -0.5164, -1.432), (0.9926, -0.4929, -1.445), (1.015, -0.4463, -0.1533), (1.037, -0.4014, -0.1895), (1.057, -0.3601, -0.2484), (1.074, -0.3239, -0.3276), (1.088, -0.2942, -0.4241), (1.099, -0.2721, -0.5343), (1.243, -0.6017, -0.9056), (1.233, -0.5857, -1.028), (1.214, -0.5661, -1.141), (1.186, -0.5437, -1.24), (1.151, -0.5194, -1.322), (1.11, -0.494, -1.382), (1.065, -0.4686, -1.419), (1.016, -0.4441, -1.432), (1.106, -0.2585, -0.6537), (1.108, -0.2539, -0.778), (1.106, -0.2585, -0.9023), (1.099, -0.2721, -1.022), (1.088, -0.2942, -1.132), (1.074, -0.3239, -1.228), (1.247, -0.5926, -0.8982), (1.241, -0.5678, -1.014), (1.226, -0.5401, -1.12), (1.202, -0.5105, -1.214), (1.17, -0.4803, -1.29), (1.131, -0.4506, -1.347), (1.087, -0.4225, -1.382), (1.039, -0.3971, -1.394), (1.057, -0.3601, -1.308), (1.037, -0.4014, -1.366), (1.015, -0.4463, -1.403), (0.9926, -0.4929, -1.415), (0.9701, -0.5395, -1.403), (0.9485, -0.5843, -1.366), (1.251, -0.5842, -0.8862), (1.249, -0.5512, -0.9902), (1.238, -0.516, -1.086), (1.217, -0.48, -1.17), (1.187, -0.4444, -1.239), (1.15, -0.4107, -1.29), (1.107, -0.3801, -1.322), (1.06, -0.3539, -1.332), (0.9285, -0.6256, -1.308), (0.9111, -0.6618, -1.228), (0.8967, -0.6915, -1.132), (0.8861, -0.7136, -1.022), (0.8795, -0.7272, -0.9023), (0.8773, -0.7318, -0.778), (1.255, -0.5768, -0.87), (1.256, -0.5367, -0.9585), (1.248, -0.495, -1.04), (1.23, -0.4531, -1.111), (1.203, -0.4129, -1.17), (1.167, -0.3756, -1.214), (1.125, -0.3429, -1.24), (1.078, -0.316, -1.25), (0.8795, -0.7272, -0.6537), (0.8861, -0.7136, -0.5343), (0.8967, -0.6915, -0.4241), (0.9111, -0.6618, -0.3276), (0.9285, -0.6256, -0.2484), (0.9485, -0.5843, -0.1895), (1.258, -0.5707, -0.8503), (1.262, -0.5248, -0.9198), (1.256, -0.4777, -0.9838), (1.24, -0.4311, -1.04), (1.215, -0.387, -1.086), (1.181, -0.3469, -1.12), (1.14, -0.3124, -1.141), (1.093, -0.2849, -1.148), (0.9701, -0.5395, -0.1533), (0.9926, -0.4929, -0.1411), (0.9926, -0.4929, -0.1411), (0.9701, -0.5395, -0.1533), (0.9485, -0.5843, -0.1895), (0.9285, -0.6256, -0.2484), (1.26, -0.5662, -0.8278), (1.266, -0.516, -0.8757), (1.263, -0.4648, -0.9198), (1.248, -0.4148, -0.9585), (1.224, -0.3678, -0.9902), (1.191, -0.3255, -1.014), (1.151, -0.2897, -1.028), (1.104, -0.2617, -1.033), (0.9111, -0.6618, -0.3276), (0.8967, -0.6915, -0.4241), (0.8861, -0.7136, -0.5343), (0.8795, -0.7272, -0.6537), (0.8773, -0.7318, -0.778), (0.8795, -0.7272, -0.9023), (1.261, -0.5634, -0.8034), (1.269, -0.5105, -0.8278), (1.266, -0.4569, -0.8503), (1.253, -0.4047, -0.87), (1.23, -0.3559, -0.8862), (1.198, -0.3124, -0.8982), (1.158, -0.2758, -0.9056), (1.111, -0.2475, -0.9081), (0.8861, -0.7136, -1.022), (0.8967, -0.6915, -1.132), (0.9111, -0.6618, -1.228), (0.9285, -0.6256, -1.308), (0.9485, -0.5843, -1.366), (0.9701, -0.5395, -1.403), (1.262, -0.5625, -0.778), (1.27, -0.5087, -0.778), (1.268, -0.4543, -0.778), (1.255, -0.4013, -0.778), (1.232, -0.3519, -0.778), (1.2, -0.3079, -0.778), (1.16, -0.2711, -0.778), (1.113, -0.2427, -0.778), (0.9926, -0.4929, -1.415), (1.015, -0.4463, -1.403), (1.037, -0.4014, -1.366), (1.057, -0.3601, -1.308), (1.074, -0.3239, -1.228), (1.088, -0.2942, -1.132), (1.261, -0.5634, -0.7526), (1.269, -0.5105, -0.7282), (1.266, -0.4569, -0.7057), (1.253, -0.4047, -0.686), (1.23, -0.3559, -0.6698), (1.198, -0.3124, -0.6578), (1.158, -0.2758, -0.6504), (1.111, -0.2475, -0.6479), (1.099, -0.2721, -1.022), (1.106, -0.2585, -0.9023), (1.108, -0.2539, -0.778), (1.106, -0.2585, -0.6537), (1.099, -0.2721, -0.5343), (1.088, -0.2942, -0.4241), (1.26, -0.5662, -0.7282), (1.266, -0.516, -0.6803), (1.263, -0.4648, -0.6362), (1.248, -0.4148, -0.5976), (1.224, -0.3678, -0.5658), (1.191, -0.3255, -0.5422), (1.151, -0.2897, -0.5277), (1.104, -0.2617, -0.5228), (1.074, -0.3239, -0.3276), (1.057, -0.3601, -0.2484), (1.037, -0.4014, -0.1895), (1.015, -0.4463, -0.1533), (1.016, -0.4441, -0.124), (1.039, -0.3971, -0.1619), (1.258, -0.5707, -0.7057), (1.262, -0.5248, -0.6362), (1.256, -0.4777, -0.5722), (1.24, -0.4311, -0.516), (1.215, -0.387, -0.47), (1.181, -0.3469, -0.4357), (1.14, -0.3124, -0.4146), (1.093, -0.2849, -0.4075), (1.06, -0.3539, -0.2235), (1.078, -0.316, -0.3065), (1.093, -0.2849, -0.4075), (1.104, -0.2617, -0.5228), (1.111, -0.2475, -0.6479), (1.113, -0.2427, -0.778), (1.255, -0.5768, -0.686), (1.256, -0.5367, -0.5976), (1.248, -0.495, -0.516), (1.23, -0.4531, -0.4446), (1.203, -0.4129, -0.3859), (1.167, -0.3756, -0.3424), (1.125, -0.3429, -0.3155), (1.078, -0.316, -0.3065), (1.111, -0.2475, -0.9081), (1.104, -0.2617, -1.033), (1.093, -0.2849, -1.148), (1.078, -0.316, -1.25), (1.06, -0.3539, -1.332), (1.039, -0.3971, -1.394), (1.251, -0.5842, -0.6698), (1.249, -0.5512, -0.5658), (1.238, -0.516, -0.47), (1.217, -0.48, -0.3859), (1.187, -0.4444, -0.317), (1.15, -0.4107, -0.2657), (1.107, -0.3801, -0.2342), (1.06, -0.3539, -0.2235), (1.016, -0.4441, -1.432), (0.9926, -0.4929, -1.445), (0.969, -0.5417, -1.432), (0.9464, -0.5886, -1.394), (0.9255, -0.6319, -1.332), (0.9072, -0.6698, -1.25), (1.243, -0.6136, -0.778), (1.247, -0.5926, -0.6578), (1.241, -0.5678, -0.5422), (1.226, -0.5401, -0.4357), (1.202, -0.5105, -0.3424), (1.17, -0.4803, -0.2657), (1.131, -0.4506, -0.2088), (1.087, -0.4225, -0.1738), (1.039, -0.3971, -0.1619), (0.8922, -0.7009, -1.148), (0.8811, -0.724, -1.033), (0.8742, -0.7382, -0.9081), (0.8719, -0.743, -0.778), (0.8742, -0.7382, -0.6479), (0.8811, -0.724, -0.5228), (1.243, -0.6017, -0.6504), (1.233, -0.5857, -0.5277), (1.214, -0.5661, -0.4146), (1.186, -0.5437, -0.3155), (1.151, -0.5194, -0.2342), (1.11, -0.494, -0.1738), (1.065, -0.4686, -0.1365), (1.016, -0.4441, -0.124), (0.8922, -0.7009, -0.4075), (0.9072, -0.6698, -0.3065), (0.9255, -0.6319, -0.2235), (0.9464, -0.5886, -0.1619), (0.969, -0.5417, -0.124), (0.9926, -0.4929, -0.1112), (1.103, -0.5508, -0.7291), (1.105, -0.5472, -0.7282), (1.102, -0.5543, -0.732), (1.1, -0.5576, -0.7366), (1.099, -0.5604, -0.7428), (1.098, -0.5627, -0.7503), (1.097, -0.5644, -0.7589), (1.096, -0.5655, -0.7683), (1.096, -0.5659, -0.778), (1.096, -0.5655, -0.7877), (1.097, -0.5644, -0.7971), (1.098, -0.5627, -0.8057), (1.099, -0.5604, -0.8132), (1.1, -0.5576, -0.8194), (1.102, -0.5543, -0.824), (1.103, -0.5508, -0.8269), (1.105, -0.5472, -0.8278), (1.107, -0.5435, -0.8269), (1.109, -0.54, -0.824), (1.11, -0.5368, -0.8194), (1.112, -0.534, -0.8132), (1.113, -0.5316, -0.8057), (1.113, -0.5299, -0.7971), (1.114, -0.5289, -0.7877), (1.114, -0.5285, -0.778), (1.114, -0.5289, -0.7683), (1.113, -0.5299, -0.7589), (1.113, -0.5316, -0.7503), (1.112, -0.534, -0.7428), (1.11, -0.5368, -0.7366), (1.109, -0.54, -0.732), (1.107, -0.5435, -0.7291), (0.8551, -0.4265, -0.7282), (0.8568, -0.4229, -0.7292), (0.8585, -0.4194, -0.732), (0.8601, -0.4161, -0.7366), (0.8615, -0.4133, -0.7428), (0.8626, -0.411, -0.7503), (0.8634, -0.4092, -0.7589), (0.8639, -0.4082, -0.7683), (0.8641, -0.4078, -0.778), (0.8639, -0.4082, -0.7877), (0.8634, -0.4092, -0.7971), (0.8626, -0.411, -0.8057), (0.8615, -0.4133, -0.8132), (0.8601, -0.4161, -0.8194), (0.8585, -0.4194, -0.824), (0.8568, -0.4229, -0.8269), (0.8551, -0.4265, -0.8278), (0.8533, -0.4302, -0.8269), (0.8516, -0.4337, -0.824), (0.8501, -0.4369, -0.8194), (0.8487, -0.4397, -0.8132), (0.8476, -0.442, -0.8057), (0.8468, -0.4438, -0.7971), (0.8462, -0.4448, -0.7877), (0.8461, -0.4452, -0.778), (0.8462, -0.4448, -0.7683), (0.8468, -0.4438, -0.7589), (0.8476, -0.442, -0.7503), (0.8487, -0.4397, -0.7428), (0.8501, -0.4369, -0.7366), (0.8516, -0.4337, -0.732), (0.8533, -0.4302, -0.7292), (-0.8082, 0.3761, -0.1084), (-0.8024, 0.388, -0.1115), (-0.7969, 0.3995, -0.1208), (-0.7918, 0.41, -0.1358), (-0.7874, 0.4192, -0.156), (-0.7837, 0.4268, -0.1807), (-0.781, 0.4325, -0.2088), (-0.7793, 0.4359, -0.2393), (-0.7787, 0.4371, -0.271), (-0.7793, 0.4359, -0.3027), (-0.781, 0.4325, -0.3332), (-0.7837, 0.4268, -0.3613), (-0.7874, 0.4192, -0.386), (-0.7918, 0.41, -0.4062), (-0.7969, 0.3995, -0.4212), (-0.8024, 0.388, -0.4305), (-0.8082, 0.3761, -0.4336), (-0.8139, 0.3642, -0.4305), (-0.8194, 0.3528, -0.4212), (-0.8245, 0.3422, -0.4062), (-0.829, 0.333, -0.386), (-0.8326, 0.3254, -0.3613), (-0.8354, 0.3198, -0.3332), (-0.837, 0.3163, -0.3027), (-0.8376, 0.3151, -0.271), (-0.837, 0.3163, -0.2393), (-0.8354, 0.3198, -0.2088), (-0.8326, 0.3254, -0.1807), (-0.829, 0.333, -0.156), (-0.8245, 0.3422, -0.1358), (-0.8194, 0.3528, -0.1208), (-0.8139, 0.3642, -0.1115), (-1.206, 0.5679, -0.271), (0.1895, 0.9526, -0.08079), (-4.607e-08, 0.9713, -0.08079), (0.3717, 0.8974, -0.08079), (0.5396, 0.8076, -0.08079), (0.6868, 0.6868, -0.08079), (0.8076, 0.5396, -0.08079), (0.8974, 0.3717, -0.08079), (0.9526, 0.1895, -0.08079), (0.9713, 7.459e-08, -0.08079), (0.9526, -0.1895, -0.08079), (0.8974, -0.3717, -0.08079), (0.8076, -0.5396, -0.08079), (0.6868, -0.6868, -0.08079), (0.5396, -0.8076, -0.08079), (0.3717, -0.8974, -0.08079), (0.1895, -0.9526, -0.08079), (-3.522e-07, -0.9713, -0.08079), (-0.1895, -0.9526, -0.08079), (-0.3717, -0.8974, -0.08079), (-0.5396, -0.8076, -0.08079), (-0.6868, -0.6868, -0.08079), (-0.8076, -0.5396, -0.08079), (-0.8974, -0.3717, -0.08079), (-0.9526, -0.1895, -0.08079), (-0.9713, 9.429e-07, -0.08079), (-0.9526, 0.1895, -0.08079), (-0.8974, 0.3717, -0.08079), (-0.8076, 0.5396, -0.08079), (-0.6868, 0.6868, -0.08079), (-0.5396, 0.8076, -0.08079), (-0.3717, 0.8974, -0.08079), (-0.1895, 0.9526, -0.08079), (0.005604, 0.02817, 5.96e-08), (-3.519e-07, 0.02873, 5.96e-08), (0.01099, 0.02654, 5.96e-08), (0.01596, 0.02388, 5.96e-08), (0.02031, 0.02031, 5.96e-08), (0.02388, 0.01596, 5.96e-08), (0.02654, 0.01099, 5.96e-08), (0.02817, 0.005604, 5.96e-08), (0.02873, -7.314e-08, 5.96e-08), (0.02817, -0.005604, 5.96e-08), (0.02654, -0.01099, 5.96e-08), (0.02388, -0.01596, 5.96e-08), (0.02031, -0.02031, 5.96e-08), (0.01596, -0.02388, 5.96e-08), (0.01099, -0.02654, 5.96e-08), (0.005604, -0.02817, 5.96e-08), (-1.403e-07, -0.02873, 5.96e-08), (-0.005604, -0.02817, 5.96e-08), (-0.01099, -0.02654, 5.96e-08), (-0.01596, -0.02388, 5.96e-08), (-0.02031, -0.02031, 5.96e-08), (-0.02388, -0.01596, 5.96e-08), (-0.02654, -0.01099, 5.96e-08), (-0.02817, -0.005604, 5.96e-08), (-0.02873, 1.943e-07, 5.96e-08), (-0.02817, 0.005604, 5.96e-08), (-0.02654, 0.01099, 5.96e-08), (-0.02388, 0.01596, 5.96e-08), (-0.02031, 0.02031, 5.96e-08), (-0.01596, 0.02388, 5.96e-08), (-0.01099, 0.02654, 5.96e-08), (-0.005604, 0.02817, 5.96e-08), (0.9808, 0.1951, -0.6455), (1.0, 6.291e-08, -0.6455), (0.9808, -0.1951, -0.6455), (0.9808, 0.1951, -0.9121), (1.0, 4.985e-08, -0.9121), (0.9808, -0.1951, -0.9121), (0.8953, 4.864e-08, -0.6862), (0.882, -0.1355, -0.6862), (0.882, 0.1355, -0.6862), (0.882, 0.1355, -0.8714), (0.8953, 3.957e-08, -0.8714), (0.882, -0.1355, -0.8714)], [], [(0, 65, 64, 2), (2, 64, 66, 4), (4, 66, 67, 6), (6, 67, 68, 8), (8, 68, 69, 10), (10, 69, 70, 12), (441, 566, 440), (96, 71, 72, 97), (97, 72, 73, 98), (468, 539, 467), (20, 74, 75, 22), (22, 75, 76, 24), (24, 76, 77, 26), (26, 77, 78, 28), (28, 78, 79, 30), (30, 79, 80, 32), (32, 80, 81, 34), (34, 81, 82, 36), (36, 82, 83, 38), (38, 83, 84, 40), (40, 84, 85, 42), (42, 85, 86, 44), (44, 86, 87, 46), (46, 87, 88, 48), (48, 88, 89, 50), (50, 89, 90, 52), (52, 90, 91, 54), (54, 91, 92, 56), (56, 92, 93, 58), (58, 93, 94, 60), (9, 1300, 1301, 11), (62, 95, 65, 0), (60, 94, 95, 62), (0, 2, 4, 6, 8, 10, 12, 14, 16, 18, 20, 22, 24, 26, 28, 30, 32, 34, 36, 38, 40, 42, 44, 46, 48, 50, 52, 54, 56, 58, 60, 62), (1, 3, 64, 65), (3, 5, 66, 64), (5, 7, 67, 66), (7, 9, 68, 67), (9, 11, 69, 68), (11, 13, 70, 69), (13, 15, 71, 70), (15, 17, 72, 71), (17, 19, 73, 72), (19, 21, 74, 73), (21, 23, 75, 74), (23, 25, 76, 75), (25, 27, 77, 76), (27, 29, 78, 77), (29, 31, 79, 78), (31, 33, 80, 79), (33, 35, 81, 80), (35, 37, 82, 81), (37, 39, 83, 82), (39, 41, 84, 83), (41, 43, 85, 84), (43, 45, 86, 85), (45, 47, 87, 86), (47, 49, 88, 87), (49, 51, 89, 88), (51, 53, 90, 89), (53, 55, 91, 90), (55, 57, 92, 91), (57, 59, 93, 92), (59, 61, 94, 93), (61, 63, 95, 94), (63, 1, 65, 95), (15, 1303, 1304, 17), (63, 1327, 1297, 1), (37, 1314, 1315, 39), (11, 1301, 1302, 13), (39, 1315, 1316, 41), (15, 13, 1302, 1303), (41, 1316, 1317, 43), (43, 1317, 1318, 45), (17, 1304, 1305, 19), (45, 1318, 1319, 47), (19, 1305, 1306, 21), (47, 1319, 1320, 49), (21, 1306, 1307, 23), (49, 1320, 1321, 51), (23, 1307, 1308, 25), (51, 1321, 1322, 53), (25, 1308, 1309, 27), (53, 1322, 1323, 55), (27, 1309, 1310, 29), (55, 1323, 1324, 57), (29, 1310, 1311, 31), (3, 1296, 1298, 5), (57, 1324, 1325, 59), (31, 1311, 1312, 33), (5, 1298, 1299, 7), (59, 1325, 1326, 61), (33, 1312, 1313, 35), (7, 1299, 1300, 9), (61, 1326, 1327, 63), (35, 1313, 1314, 37), (481, 534, 480), (495, 520, 494), (16, 100, 101, 18), (14, 99, 100, 16), (74, 20, 101, 98), (73, 74, 98), (70, 96, 99, 12), (20, 18, 101), (70, 71, 96), (14, 12, 99), (114, 113, 1339, 1340), (134, 135, 165, 164, 163, 162, 161, 160, 159, 158, 157, 156, 155, 154, 153, 152, 151, 150, 149, 148, 147, 146, 145, 144, 143, 142, 141, 140, 139, 138, 137, 136), (1, 1297, 1296, 3), (167, 168, 169, 170, 171, 172, 173, 174, 175, 176, 177, 178, 179, 180, 181, 166), (182, 183, 197, 196, 195, 194, 193, 192, 191, 190, 189, 188, 187, 186, 185, 184), (168, 184, 185, 169), (176, 192, 193, 177), (186, 201, 202, 185), (177, 193, 194, 178), (185, 202, 199, 169), (178, 194, 195, 179), (171, 187, 188, 172), (179, 195, 196, 180), (172, 188, 189, 173), (180, 196, 197, 181), (173, 189, 190, 174), (166, 183, 182, 167), (181, 197, 183, 166), (174, 190, 191, 175), (167, 182, 184, 168), (175, 191, 192, 176), (199, 202, 201, 198), (198, 201, 203, 200), (170, 198, 200, 171), (187, 203, 201, 186), (171, 200, 203, 187), (169, 199, 198, 170), (243, 244, 670, 669), (209, 208, 222, 223), (269, 270, 680, 679), (210, 209, 223, 224), (242, 243, 669, 668), (211, 210, 224, 225), (255, 256, 674, 673), (205, 204, 218, 219), (268, 269, 679, 678), (206, 205, 219, 220), (241, 242, 668, 667), (207, 206, 220, 221), (259, 268, 678, 677), (208, 207, 221, 222), (240, 241, 667, 666), (222, 221, 235, 236), (213, 214, 656, 655), (223, 222, 236, 237), (254, 255, 673, 672), (224, 223, 237, 238), (258, 259, 677, 676), (225, 224, 238, 239), (231, 240, 666, 665), (219, 218, 232, 233), (212, 213, 655, 653), (220, 219, 233, 234), (226, 227, 661, 660), (221, 220, 234, 235), (257, 258, 676, 675), (233, 232, 246, 247), (230, 231, 665, 664), (234, 233, 247, 248), (283, 212, 653, 654), (235, 234, 248, 249), (282, 283, 654, 684), (236, 235, 249, 250), (245, 254, 672, 671), (237, 236, 250, 251), (256, 257, 675, 674), (238, 237, 251, 252), (229, 230, 664, 663), (239, 238, 252, 253), (250, 249, 263, 264), (217, 226, 660, 659), (251, 250, 264, 265), (228, 229, 663, 662), (252, 251, 265, 266), (273, 282, 684, 683), (253, 252, 266, 267), (227, 228, 662, 661), (247, 246, 260, 261), (216, 217, 659, 658), (248, 247, 261, 262), (272, 273, 683, 682), (249, 248, 262, 263), (271, 272, 682, 681), (244, 245, 671, 670), (261, 260, 274, 275), (215, 216, 658, 657), (262, 261, 275, 276), (671, 672, 698, 699), (263, 262, 276, 277), (353, 352, 214, 213), (264, 263, 277, 278), (352, 343, 215, 214), (265, 264, 278, 279), (325, 324, 242, 241), (266, 265, 279, 280), (343, 342, 216, 215), (267, 266, 280, 281), (324, 315, 243, 242), (279, 278, 292, 293), (329, 328, 230, 229), (280, 279, 293, 294), (342, 341, 217, 216), (281, 280, 294, 295), (315, 314, 244, 243), (275, 274, 288, 289), (296, 287, 271, 270), (276, 275, 289, 290), (341, 340, 226, 217), (277, 276, 290, 291), (314, 313, 245, 244), (278, 277, 291, 292), (289, 288, 302, 303), (287, 286, 272, 271), (290, 289, 303, 304), (300, 299, 259, 258), (291, 290, 304, 305), (340, 339, 227, 226), (292, 291, 305, 306), (313, 312, 254, 245), (293, 292, 306, 307), (286, 285, 273, 272), (294, 293, 307, 308), (339, 338, 228, 227), (295, 294, 308, 309), (312, 311, 255, 254), (307, 306, 320, 321), (285, 284, 282, 273), (308, 307, 321, 322), (354, 355, 212, 283), (309, 308, 322, 323), (299, 298, 268, 259), (303, 302, 316, 317), (338, 329, 229, 228), (304, 303, 317, 318), (311, 310, 256, 255), (305, 304, 318, 319), (284, 354, 283, 282), (306, 305, 319, 320), (328, 327, 231, 230), (310, 301, 257, 256), (318, 317, 331, 332), (355, 353, 213, 212), (319, 318, 332, 333), (298, 297, 269, 268), (320, 319, 333, 334), (301, 300, 258, 257), (321, 320, 334, 335), (327, 326, 240, 231), (322, 321, 335, 336), (297, 296, 270, 269), (323, 322, 336, 337), (214, 215, 657, 656), (317, 316, 330, 331), (426, 427, 354, 284), (336, 335, 349, 350), (397, 398, 312, 313), (337, 336, 350, 351), (425, 426, 284, 285), (331, 330, 344, 345), (370, 371, 339, 340), (332, 331, 345, 346), (396, 397, 313, 314), (333, 332, 346, 347), (369, 370, 340, 341), (334, 333, 347, 348), (424, 425, 285, 286), (335, 334, 348, 349), (423, 424, 286, 287), (347, 346, 360, 361), (409, 410, 300, 301), (348, 347, 361, 362), (422, 423, 287, 296), (349, 348, 362, 363), (395, 396, 314, 315), (350, 349, 363, 364), (368, 369, 341, 342), (351, 350, 364, 365), (413, 422, 296, 297), (345, 344, 358, 359), (394, 395, 315, 324), (346, 345, 359, 360), (367, 368, 342, 343), (365, 364, 378, 379), (408, 409, 301, 310), (359, 358, 372, 373), (380, 381, 329, 338), (360, 359, 373, 374), (412, 413, 297, 298), (361, 360, 374, 375), (385, 394, 324, 325), (362, 361, 375, 376), (366, 367, 343, 352), (363, 362, 376, 377), (411, 412, 298, 299), (364, 363, 377, 378), (375, 374, 388, 389), (384, 385, 325, 326), (376, 375, 389, 390), (357, 366, 352, 353), (377, 376, 390, 391), (399, 408, 310, 311), (378, 377, 391, 392), (371, 380, 338, 339), (379, 378, 392, 393), (410, 411, 299, 300), (373, 372, 386, 387), (383, 384, 326, 327), (374, 373, 387, 388), (356, 357, 353, 355), (393, 392, 406, 407), (382, 383, 327, 328), (387, 386, 400, 401), (427, 356, 355, 354), (388, 387, 401, 402), (398, 399, 311, 312), (389, 388, 402, 403), (326, 325, 241, 240), (390, 389, 403, 404), (465, 464, 398, 397), (391, 390, 404, 405), (438, 437, 425, 424), (392, 391, 405, 406), (480, 479, 383, 382), (454, 453, 409, 408), (404, 403, 417, 418), (464, 455, 399, 398), (405, 404, 418, 419), (437, 436, 426, 425), (406, 405, 419, 420), (455, 454, 408, 399), (407, 406, 420, 421), (436, 507, 427, 426), (401, 400, 414, 415), (453, 452, 410, 409), (402, 401, 415, 416), (507, 506, 356, 427), (403, 402, 416, 417), (452, 451, 411, 410), (415, 414, 428, 429), (506, 497, 357, 356), (416, 415, 429, 430), (479, 478, 384, 383), (417, 416, 430, 431), (451, 450, 412, 411), (418, 417, 431, 432), (497, 496, 366, 357), (419, 418, 432, 433), (478, 469, 385, 384), (420, 419, 433, 434), (483, 482, 380, 371), (421, 420, 434, 435), (432, 431, 445, 446), (496, 495, 367, 366), (433, 432, 446, 447), (495, 494, 368, 367), (434, 433, 447, 448), (469, 468, 394, 385), (435, 434, 448, 449), (450, 441, 413, 412), (429, 428, 442, 443), (482, 481, 381, 380), (430, 429, 443, 444), (494, 493, 369, 368), (431, 430, 444, 445), (468, 467, 395, 394), (441, 440, 422, 413), (443, 442, 456, 457), (493, 492, 370, 369), (444, 443, 457, 458), (467, 466, 396, 395), (445, 444, 458, 459), (440, 439, 423, 422), (446, 445, 459, 460), (481, 480, 382, 381), (447, 446, 460, 461), (492, 483, 371, 370), (448, 447, 461, 462), (466, 465, 397, 396), (449, 448, 462, 463), (381, 382, 328, 329), (461, 460, 474, 475), (439, 438, 424, 423), (462, 461, 475, 476), (566, 567, 440), (463, 462, 476, 477), (539, 548, 467), (457, 456, 470, 471), (520, 521, 494), (458, 457, 471, 472), (534, 535, 480), (459, 458, 472, 473), (565, 566, 441), (460, 459, 473, 474), (538, 539, 468), (472, 471, 485, 486), (511, 520, 495), (473, 472, 486, 487), (537, 538, 469), (474, 473, 487, 488), (510, 511, 496), (475, 474, 488, 489), (562, 563, 452), (476, 475, 489, 490), (525, 534, 481), (477, 476, 490, 491), (536, 537, 478), (471, 470, 484, 485), (509, 510, 497), (490, 489, 503, 504), (508, 509, 506), (491, 490, 504, 505), (553, 562, 453), (485, 484, 498, 499), (524, 525, 482), (486, 485, 499, 500), (552, 553, 454), (487, 486, 500, 501), (523, 524, 483), (488, 487, 501, 502), (551, 552, 455), (489, 488, 502, 503), (500, 499, 513, 514), (579, 508, 507), (501, 500, 514, 515), (564, 565, 450), (502, 501, 515, 516), (578, 579, 436), (503, 502, 516, 517), (577, 578, 437), (504, 503, 517, 518), (550, 551, 464), (505, 504, 518, 519), (522, 523, 492), (499, 498, 512, 513), (563, 564, 451), (518, 517, 531, 532), (576, 577, 438), (519, 518, 532, 533), (549, 550, 465), (513, 512, 526, 527), (535, 536, 479), (514, 513, 527, 528), (567, 576, 439), (515, 514, 528, 529), (548, 549, 466), (516, 515, 529, 530), (521, 522, 493), (517, 516, 530, 531), (595, 594, 565, 564), (638, 637, 523, 522), (529, 528, 542, 543), (608, 607, 552, 551), (530, 529, 543, 544), (652, 651, 509, 508), (531, 530, 544, 545), (621, 620, 539, 538), (532, 531, 545, 546), (594, 593, 566, 565), (533, 532, 546, 547), (620, 619, 548, 539), (527, 526, 540, 541), (593, 592, 567, 566), (528, 527, 541, 542), (637, 636, 524, 523), (547, 546, 560, 561), (607, 606, 553, 552), (541, 540, 554, 555), (651, 650, 510, 509), (542, 541, 555, 556), (619, 618, 549, 548), (543, 542, 556, 557), (592, 591, 576, 567), (544, 543, 557, 558), (618, 609, 550, 549), (545, 544, 558, 559), (591, 590, 577, 576), (546, 545, 559, 560), (557, 556, 570, 571), (636, 635, 525, 524), (558, 557, 571, 572), (606, 605, 562, 553), (559, 558, 572, 573), (650, 649, 511, 510), (560, 559, 573, 574), (609, 608, 551, 550), (561, 560, 574, 575), (590, 581, 578, 577), (555, 554, 568, 569), (581, 580, 579, 578), (556, 555, 569, 570), (635, 634, 534, 525), (575, 574, 588, 589), (649, 648, 520, 511), (569, 568, 582, 583), (580, 652, 508, 579), (570, 569, 583, 584), (634, 633, 535, 534), (571, 570, 584, 585), (633, 623, 536, 535), (572, 571, 585, 586), (605, 604, 563, 562), (573, 572, 586, 587), (648, 647, 521, 520), (574, 573, 587, 588), (623, 622, 537, 536), (604, 595, 564, 563), (586, 585, 599, 600), (647, 638, 522, 521), (587, 586, 600, 601), (622, 621, 538, 537), (588, 587, 601, 602), (449, 463, 609), (589, 588, 602, 603), (337, 351, 634), (583, 582, 596, 597), (225, 239, 650), (584, 583, 597, 598), (603, 617, 590), (585, 584, 598, 599), (267, 281, 647), (597, 596, 610, 611), (491, 505, 606), (598, 597, 611, 612), (379, 393, 622), (599, 598, 612, 613), (421, 435, 619), (600, 599, 613, 614), (533, 547, 595), (601, 600, 614, 615), (309, 323, 636), (602, 601, 615, 616), (239, 253, 649), (603, 602, 616, 617), (211, 225, 651), (615, 614, 629, 630), (463, 477, 608), (616, 615, 630, 631), (351, 365, 633), (617, 616, 631, 632), (617, 632, 581), (611, 610, 625, 626), (505, 519, 605), (612, 611, 626, 627), (575, 589, 592), (613, 612, 627, 628), (281, 295, 638), (614, 613, 628, 629), (626, 625, 639, 640), (323, 337, 635), (627, 626, 640, 641), (646, 211, 652), (628, 627, 641, 642), (435, 449, 618), (629, 628, 642, 643), (589, 603, 591), (630, 629, 643, 644), (547, 561, 594), (631, 630, 644, 645), (393, 407, 621), (632, 631, 645, 646), (632, 646, 580), (204, 624, 218), (218, 624, 232), (232, 624, 246), (246, 624, 260), (260, 624, 274), (274, 624, 288), (288, 624, 302), (302, 624, 316), (316, 624, 330), (330, 624, 344), (344, 624, 358), (358, 624, 372), (372, 624, 386), (386, 624, 400), (400, 624, 414), (414, 624, 428), (428, 624, 442), (442, 624, 456), (456, 624, 470), (470, 624, 484), (484, 624, 498), (498, 624, 512), (512, 624, 526), (526, 624, 540), (540, 624, 554), (554, 624, 568), (568, 624, 582), (582, 624, 596), (596, 624, 610), (610, 624, 625), (625, 624, 639), (644, 643, 208, 209), (253, 267, 648), (645, 644, 209, 210), (477, 491, 607), (646, 645, 210, 211), (639, 624, 204), (295, 309, 637), (640, 639, 204, 205), (519, 533, 604), (641, 640, 205, 206), (407, 421, 620), (642, 641, 206, 207), (365, 379, 623), (643, 642, 207, 208), (561, 575, 593), (270, 271, 681, 680), (660, 661, 709, 710), (665, 666, 704, 705), (654, 653, 716, 685), (670, 671, 699, 700), (659, 660, 710, 711), (669, 670, 700, 701), (658, 659, 711, 712), (657, 658, 712, 713), (656, 657, 713, 714), (668, 669, 701, 702), (684, 654, 685, 686), (655, 656, 714, 715), (677, 678, 692, 693), (683, 684, 686, 687), (676, 677, 693, 694), (682, 683, 687, 688), (653, 655, 715, 716), (675, 676, 694, 695), (664, 665, 705, 706), (681, 682, 688, 689), (667, 668, 702, 703), (674, 675, 695, 696), (663, 664, 706, 707), (680, 681, 689, 690), (673, 674, 696, 697), (662, 663, 707, 708), (679, 680, 690, 691), (666, 667, 703, 704), (672, 673, 697, 698), (661, 662, 708, 709), (678, 679, 691, 692), (718, 719, 720, 721, 722, 723, 724, 725, 726, 727, 728, 729, 730, 731, 732, 733, 734, 735, 736, 737, 738, 739, 740, 741, 742, 743, 744, 745, 746, 747, 748, 717), (731, 730, 749), (718, 717, 749), (745, 744, 749), (732, 731, 749), (719, 718, 749), (746, 745, 749), (733, 732, 749), (720, 719, 749), (747, 746, 749), (734, 733, 749), (721, 720, 749), (748, 747, 749), (735, 734, 749), (722, 721, 749), (717, 748, 749), (736, 735, 749), (723, 722, 749), (737, 736, 749), (724, 723, 749), (738, 737, 749), (725, 724, 749), (739, 738, 749), (726, 725, 749), (740, 739, 749), (727, 726, 749), (741, 740, 749), (728, 727, 749), (742, 741, 749), (729, 728, 749), (743, 742, 749), (730, 729, 749), (744, 743, 749), (789, 1215, 1216, 790), (755, 769, 768, 754), (815, 1225, 1226, 816), (756, 770, 769, 755), (788, 1214, 1215, 789), (757, 771, 770, 756), (801, 1219, 1220, 802), (751, 765, 764, 750), (814, 1224, 1225, 815), (752, 766, 765, 751), (787, 1213, 1214, 788), (753, 767, 766, 752), (805, 1223, 1224, 814), (754, 768, 767, 753), (786, 1212, 1213, 787), (768, 782, 781, 767), (759, 1201, 1202, 760), (769, 783, 782, 768), (800, 1218, 1219, 801), (770, 784, 783, 769), (804, 1222, 1223, 805), (771, 785, 784, 770), (777, 1211, 1212, 786), (765, 779, 778, 764), (758, 1199, 1201, 759), (766, 780, 779, 765), (772, 1206, 1207, 773), (767, 781, 780, 766), (803, 1221, 1222, 804), (779, 793, 792, 778), (776, 1210, 1211, 777), (780, 794, 793, 779), (829, 1200, 1199, 758), (781, 795, 794, 780), (828, 1230, 1200, 829), (782, 796, 795, 781), (791, 1217, 1218, 800), (783, 797, 796, 782), (802, 1220, 1221, 803), (784, 798, 797, 783), (775, 1209, 1210, 776), (785, 799, 798, 784), (796, 810, 809, 795), (763, 1205, 1206, 772), (797, 811, 810, 796), (774, 1208, 1209, 775), (798, 812, 811, 797), (819, 1229, 1230, 828), (799, 813, 812, 798), (773, 1207, 1208, 774), (793, 807, 806, 792), (762, 1204, 1205, 763), (794, 808, 807, 793), (818, 1228, 1229, 819), (795, 809, 808, 794), (817, 1227, 1228, 818), (790, 1216, 1217, 791), (807, 821, 820, 806), (761, 1203, 1204, 762), (808, 822, 821, 807), (1217, 1245, 1244, 1218), (809, 823, 822, 808), (899, 759, 760, 898), (810, 824, 823, 809), (898, 760, 761, 889), (811, 825, 824, 810), (871, 787, 788, 870), (812, 826, 825, 811), (889, 761, 762, 888), (813, 827, 826, 812), (870, 788, 789, 861), (825, 839, 838, 824), (875, 775, 776, 874), (826, 840, 839, 825), (888, 762, 763, 887), (827, 841, 840, 826), (861, 789, 790, 860), (821, 835, 834, 820), (842, 816, 817, 833), (822, 836, 835, 821), (887, 763, 772, 886), (823, 837, 836, 822), (860, 790, 791, 859), (824, 838, 837, 823), (835, 849, 848, 834), (833, 817, 818, 832), (836, 850, 849, 835), (846, 804, 805, 845), (837, 851, 850, 836), (886, 772, 773, 885), (838, 852, 851, 837), (859, 791, 800, 858), (839, 853, 852, 838), (832, 818, 819, 831), (840, 854, 853, 839), (885, 773, 774, 884), (841, 855, 854, 840), (858, 800, 801, 857), (853, 867, 866, 852), (831, 819, 828, 830), (854, 868, 867, 853), (900, 829, 758, 901), (855, 869, 868, 854), (845, 805, 814, 844), (849, 863, 862, 848), (884, 774, 775, 875), (850, 864, 863, 849), (857, 801, 802, 856), (851, 865, 864, 850), (830, 828, 829, 900), (852, 866, 865, 851), (874, 776, 777, 873), (856, 802, 803, 847), (864, 878, 877, 863), (901, 758, 759, 899), (865, 879, 878, 864), (844, 814, 815, 843), (866, 880, 879, 865), (847, 803, 804, 846), (867, 881, 880, 866), (873, 777, 786, 872), (868, 882, 881, 867), (843, 815, 816, 842), (869, 883, 882, 868), (760, 1202, 1203, 761), (863, 877, 876, 862), (972, 830, 900, 973), (882, 896, 895, 881), (943, 859, 858, 944), (883, 897, 896, 882), (971, 831, 830, 972), (877, 891, 890, 876), (916, 886, 885, 917), (878, 892, 891, 877), (942, 860, 859, 943), (879, 893, 892, 878), (915, 887, 886, 916), (880, 894, 893, 879), (970, 832, 831, 971), (881, 895, 894, 880), (969, 833, 832, 970), (893, 907, 906, 892), (955, 847, 846, 956), (894, 908, 907, 893), (968, 842, 833, 969), (895, 909, 908, 894), (941, 861, 860, 942), (896, 910, 909, 895), (914, 888, 887, 915), (897, 911, 910, 896), (959, 843, 842, 968), (891, 905, 904, 890), (940, 870, 861, 941), (892, 906, 905, 891), (913, 889, 888, 914), (911, 925, 924, 910), (954, 856, 847, 955), (905, 919, 918, 904), (926, 884, 875, 927), (906, 920, 919, 905), (958, 844, 843, 959), (907, 921, 920, 906), (931, 871, 870, 940), (908, 922, 921, 907), (912, 898, 889, 913), (909, 923, 922, 908), (957, 845, 844, 958), (910, 924, 923, 909), (921, 935, 934, 920), (930, 872, 871, 931), (922, 936, 935, 921), (903, 899, 898, 912), (923, 937, 936, 922), (945, 857, 856, 954), (924, 938, 937, 923), (917, 885, 884, 926), (925, 939, 938, 924), (956, 846, 845, 957), (919, 933, 932, 918), (929, 873, 872, 930), (920, 934, 933, 919), (902, 901, 899, 903), (939, 953, 952, 938), (928, 874, 873, 929), (933, 947, 946, 932), (973, 900, 901, 902), (934, 948, 947, 933), (944, 858, 857, 945), (935, 949, 948, 934), (872, 786, 787, 871), (936, 950, 949, 935), (1011, 943, 944, 1010), (937, 951, 950, 936), (984, 970, 971, 983), (938, 952, 951, 937), (1026, 928, 929, 1025), (1000, 954, 955, 999), (950, 964, 963, 949), (1010, 944, 945, 1001), (951, 965, 964, 950), (983, 971, 972, 982), (952, 966, 965, 951), (1001, 945, 954, 1000), (953, 967, 966, 952), (982, 972, 973, 1053), (947, 961, 960, 946), (999, 955, 956, 998), (948, 962, 961, 947), (1053, 973, 902, 1052), (949, 963, 962, 948), (998, 956, 957, 997), (961, 975, 974, 960), (1052, 902, 903, 1043), (962, 976, 975, 961), (1025, 929, 930, 1024), (963, 977, 976, 962), (997, 957, 958, 996), (964, 978, 977, 963), (1043, 903, 912, 1042), (965, 979, 978, 964), (1024, 930, 931, 1015), (966, 980, 979, 965), (1029, 917, 926, 1028), (967, 981, 980, 966), (978, 992, 991, 977), (1042, 912, 913, 1041), (979, 993, 992, 978), (1041, 913, 914, 1040), (980, 994, 993, 979), (1015, 931, 940, 1014), (981, 995, 994, 980), (996, 958, 959, 987), (975, 989, 988, 974), (1028, 926, 927, 1027), (976, 990, 989, 975), (1040, 914, 915, 1039), (977, 991, 990, 976), (1014, 940, 941, 1013), (987, 959, 968, 986), (989, 1003, 1002, 988), (1039, 915, 916, 1038), (990, 1004, 1003, 989), (1013, 941, 942, 1012), (991, 1005, 1004, 990), (986, 968, 969, 985), (992, 1006, 1005, 991), (1027, 927, 928, 1026), (993, 1007, 1006, 992), (1038, 916, 917, 1029), (994, 1008, 1007, 993), (1012, 942, 943, 1011), (995, 1009, 1008, 994), (927, 875, 874, 928), (1007, 1021, 1020, 1006), (985, 969, 970, 984), (1008, 1022, 1021, 1007), (1112, 987, 986), (1009, 1023, 1022, 1008), (1085, 1014, 1013), (1003, 1017, 1016, 1002), (1066, 1041, 1040), (1004, 1018, 1017, 1003), (1080, 1027, 1026), (1005, 1019, 1018, 1004), (1111, 996, 987), (1006, 1020, 1019, 1005), (1084, 1015, 1014), (1018, 1032, 1031, 1017), (1057, 1042, 1041), (1019, 1033, 1032, 1018), (1083, 1024, 1015), (1020, 1034, 1033, 1019), (1056, 1043, 1042), (1021, 1035, 1034, 1020), (1108, 999, 998), (1022, 1036, 1035, 1021), (1071, 1028, 1027), (1023, 1037, 1036, 1022), (1082, 1025, 1024), (1017, 1031, 1030, 1016), (1055, 1052, 1043), (1036, 1050, 1049, 1035), (1054, 1053, 1052), (1037, 1051, 1050, 1036), (1099, 1000, 999), (1031, 1045, 1044, 1030), (1070, 1029, 1028), (1032, 1046, 1045, 1031), (1098, 1001, 1000), (1033, 1047, 1046, 1032), (1069, 1038, 1029), (1034, 1048, 1047, 1033), (1097, 1010, 1001), (1035, 1049, 1048, 1034), (1046, 1060, 1059, 1045), (1125, 982, 1053), (1047, 1061, 1060, 1046), (1110, 997, 996), (1048, 1062, 1061, 1047), (1124, 983, 982), (1049, 1063, 1062, 1048), (1123, 984, 983), (1050, 1064, 1063, 1049), (1096, 1011, 1010), (1051, 1065, 1064, 1050), (1068, 1039, 1038), (1045, 1059, 1058, 1044), (1109, 998, 997), (1064, 1078, 1077, 1063), (1122, 985, 984), (1065, 1079, 1078, 1064), (1095, 1012, 1011), (1059, 1073, 1072, 1058), (1081, 1026, 1025), (1060, 1074, 1073, 1059), (1113, 986, 985), (1061, 1075, 1074, 1060), (1094, 1013, 1012), (1062, 1076, 1075, 1061), (1067, 1040, 1039), (1063, 1077, 1076, 1062), (1141, 1110, 1111, 1140), (1184, 1068, 1069, 1183), (1075, 1089, 1088, 1074), (1154, 1097, 1098, 1153), (1076, 1090, 1089, 1075), (1198, 1054, 1055, 1197), (1077, 1091, 1090, 1076), (1167, 1084, 1085, 1166), (1078, 1092, 1091, 1077), (1140, 1111, 1112, 1139), (1079, 1093, 1092, 1078), (1166, 1085, 1094, 1165), (1073, 1087, 1086, 1072), (1139, 1112, 1113, 1138), (1074, 1088, 1087, 1073), (1183, 1069, 1070, 1182), (1093, 1107, 1106, 1092), (1153, 1098, 1099, 1152), (1087, 1101, 1100, 1086), (1197, 1055, 1056, 1196), (1088, 1102, 1101, 1087), (1165, 1094, 1095, 1164), (1089, 1103, 1102, 1088), (1138, 1113, 1122, 1137), (1090, 1104, 1103, 1089), (1164, 1095, 1096, 1155), (1091, 1105, 1104, 1090), (1137, 1122, 1123, 1136), (1092, 1106, 1105, 1091), (1103, 1117, 1116, 1102), (1182, 1070, 1071, 1181), (1104, 1118, 1117, 1103), (1152, 1099, 1108, 1151), (1105, 1119, 1118, 1104), (1196, 1056, 1057, 1195), (1106, 1120, 1119, 1105), (1155, 1096, 1097, 1154), (1107, 1121, 1120, 1106), (1136, 1123, 1124, 1127), (1101, 1115, 1114, 1100), (1127, 1124, 1125, 1126), (1102, 1116, 1115, 1101), (1181, 1071, 1080, 1180), (1121, 1135, 1134, 1120), (1195, 1057, 1066, 1194), (1115, 1129, 1128, 1114), (1126, 1125, 1054, 1198), (1116, 1130, 1129, 1115), (1180, 1080, 1081, 1179), (1117, 1131, 1130, 1116), (1179, 1081, 1082, 1169), (1118, 1132, 1131, 1117), (1151, 1108, 1109, 1150), (1119, 1133, 1132, 1118), (1194, 1066, 1067, 1193), (1120, 1134, 1133, 1119), (1169, 1082, 1083, 1168), (1150, 1109, 1110, 1141), (1132, 1146, 1145, 1131), (1193, 1067, 1068, 1184), (1133, 1147, 1146, 1132), (1168, 1083, 1084, 1167), (1134, 1148, 1147, 1133), (995, 1164, 1155), (1135, 1149, 1148, 1134), (883, 1181, 1180), (1129, 1143, 1142, 1128), (771, 1197, 1196), (1130, 1144, 1143, 1129), (1149, 1137, 1136), (1131, 1145, 1144, 1130), (813, 1194, 1193), (1143, 1157, 1156, 1142), (1037, 1153, 1152), (1144, 1158, 1157, 1143), (925, 1169, 1168), (1145, 1159, 1158, 1144), (967, 1166, 1165), (1146, 1160, 1159, 1145), (1079, 1150, 1141), (1147, 1161, 1160, 1146), (855, 1183, 1182), (1148, 1162, 1161, 1147), (785, 1196, 1195), (1149, 1163, 1162, 1148), (757, 1198, 1197), (1161, 1176, 1175, 1160), (1009, 1155, 1154), (1162, 1177, 1176, 1161), (897, 1180, 1179), (1163, 1178, 1177, 1162), (1163, 1136, 1127), (1157, 1172, 1171, 1156), (1051, 1152, 1151), (1158, 1173, 1172, 1157), (1121, 1139, 1138), (1159, 1174, 1173, 1158), (827, 1193, 1184), (1160, 1175, 1174, 1159), (1172, 1186, 1185, 1171), (869, 1182, 1181), (1173, 1187, 1186, 1172), (1192, 1126, 1198), (1174, 1188, 1187, 1173), (981, 1165, 1164), (1175, 1189, 1188, 1174), (1135, 1138, 1137), (1176, 1190, 1189, 1175), (1093, 1141, 1140), (1177, 1191, 1190, 1176), (939, 1168, 1167), (1178, 1192, 1191, 1177), (1178, 1127, 1126), (750, 764, 1170), (764, 778, 1170), (778, 792, 1170), (792, 806, 1170), (806, 820, 1170), (820, 834, 1170), (834, 848, 1170), (848, 862, 1170), (862, 876, 1170), (876, 890, 1170), (890, 904, 1170), (904, 918, 1170), (918, 932, 1170), (932, 946, 1170), (946, 960, 1170), (960, 974, 1170), (974, 988, 1170), (988, 1002, 1170), (1002, 1016, 1170), (1016, 1030, 1170), (1030, 1044, 1170), (1044, 1058, 1170), (1058, 1072, 1170), (1072, 1086, 1170), (1086, 1100, 1170), (1100, 1114, 1170), (1114, 1128, 1170), (1128, 1142, 1170), (1142, 1156, 1170), (1156, 1171, 1170), (1171, 1185, 1170), (1190, 755, 754, 1189), (799, 1195, 1194), (1191, 756, 755, 1190), (1023, 1154, 1153), (1192, 757, 756, 1191), (1185, 750, 1170), (841, 1184, 1183), (1186, 751, 750, 1185), (1065, 1151, 1150), (1187, 752, 751, 1186), (953, 1167, 1166), (1188, 753, 752, 1187), (911, 1179, 1169), (1189, 754, 753, 1188), (1107, 1140, 1139), (816, 1226, 1227, 817), (1206, 1256, 1255, 1207), (1211, 1251, 1250, 1212), (1200, 1231, 1262, 1199), (1216, 1246, 1245, 1217), (1205, 1257, 1256, 1206), (1215, 1247, 1246, 1216), (1204, 1258, 1257, 1205), (1203, 1259, 1258, 1204), (1202, 1260, 1259, 1203), (1214, 1248, 1247, 1215), (1230, 1232, 1231, 1200), (1201, 1261, 1260, 1202), (1223, 1239, 1238, 1224), (1229, 1233, 1232, 1230), (1222, 1240, 1239, 1223), (1228, 1234, 1233, 1229), (1199, 1262, 1261, 1201), (1221, 1241, 1240, 1222), (1210, 1252, 1251, 1211), (1227, 1235, 1234, 1228), (1213, 1249, 1248, 1214), (1220, 1242, 1241, 1221), (1209, 1253, 1252, 1210), (1226, 1236, 1235, 1227), (1219, 1243, 1242, 1220), (1208, 1254, 1253, 1209), (1225, 1237, 1236, 1226), (1212, 1250, 1249, 1213), (1218, 1244, 1243, 1219), (1207, 1255, 1254, 1208), (1224, 1238, 1237, 1225), (1264, 1263, 1294, 1293, 1292, 1291, 1290, 1289, 1288, 1287, 1286, 1285, 1284, 1283, 1282, 1281, 1280, 1279, 1278, 1277, 1276, 1275, 1274, 1273, 1272, 1271, 1270, 1269, 1268, 1267, 1266, 1265), (1277, 1295, 1276), (1264, 1295, 1263), (1291, 1295, 1290), (1278, 1295, 1277), (1265, 1295, 1264), (1292, 1295, 1291), (1279, 1295, 1278), (1266, 1295, 1265), (1293, 1295, 1292), (1280, 1295, 1279), (1267, 1295, 1266), (1294, 1295, 1293), (1281, 1295, 1280), (1268, 1295, 1267), (1263, 1295, 1294), (1282, 1295, 1281), (1269, 1295, 1268), (1283, 1295, 1282), (1270, 1295, 1269), (1284, 1295, 1283), (1271, 1295, 1270), (1285, 1295, 1284), (1272, 1295, 1271), (1286, 1295, 1285), (1273, 1295, 1272), (1287, 1295, 1286), (1274, 1295, 1273), (1288, 1295, 1287), (1275, 1295, 1274), (1289, 1295, 1288), (1276, 1295, 1275), (1290, 1295, 1289), (103, 102, 1296, 1297), (102, 104, 1298, 1296), (104, 105, 1299, 1298), (105, 106, 1300, 1299), (106, 107, 1301, 1300), (107, 108, 1302, 1301), (108, 109, 1303, 1302), (109, 110, 1304, 1303), (110, 111, 1305, 1304), (111, 112, 1306, 1305), (112, 113, 1307, 1306), (113, 114, 1308, 1307), (114, 115, 1309, 1308), (115, 116, 1310, 1309), (116, 117, 1311, 1310), (117, 118, 1312, 1311), (118, 119, 1313, 1312), (119, 120, 1314, 1313), (120, 121, 1315, 1314), (121, 122, 1316, 1315), (122, 123, 1317, 1316), (123, 124, 1318, 1317), (124, 125, 1319, 1318), (125, 126, 1320, 1319), (126, 127, 1321, 1320), (127, 128, 1322, 1321), (128, 129, 1323, 1322), (129, 130, 1324, 1323), (130, 131, 1325, 1324), (131, 132, 1326, 1325), (132, 133, 1327, 1326), (133, 103, 1297, 1327), (1328, 1329, 1359, 1358, 1357, 1356, 1355, 1354, 1353, 1352, 1351, 1350, 1349, 1348, 1347, 1346, 1345, 1344, 1343, 1342, 1341, 1340, 1339, 1338, 1337, 1336, 1335, 1334, 1333, 1332, 1331, 1330), (128, 127, 1353, 1354), (115, 114, 1340, 1341), (129, 128, 1354, 1355), (116, 115, 1341, 1342), (102, 103, 1329, 1328), (130, 129, 1355, 1356), (117, 116, 1342, 1343), (104, 102, 1328, 1330), (131, 130, 1356, 1357), (118, 117, 1343, 1344), (105, 104, 1330, 1331), (132, 131, 1357, 1358), (119, 118, 1344, 1345), (106, 105, 1331, 1332), (133, 132, 1358, 1359), (120, 119, 1345, 1346), (107, 106, 1332, 1333), (103, 133, 1359, 1329), (121, 120, 1346, 1347), (108, 107, 1333, 1334), (122, 121, 1347, 1348), (109, 108, 1334, 1335), (123, 122, 1348, 1349), (110, 109, 1335, 1336), (124, 123, 1349, 1350), (111, 110, 1336, 1337), (125, 124, 1350, 1351), (112, 111, 1337, 1338), (126, 125, 1351, 1352), (113, 112, 1338, 1339), (127, 126, 1352, 1353), (1363, 1360, 1368, 1369), (1362, 1365, 1371, 1367), (1370, 1366, 1367, 1371), (1369, 1368, 1366, 1370), (1361, 1362, 1367, 1366), (1365, 1364, 1370, 1371), (1360, 1361, 1366, 1368), (1364, 1363, 1369, 1370), (450, 565, 441), (469, 538, 468), (496, 511, 495), (478, 537, 469), (497, 510, 496), (453, 562, 452), (482, 525, 481), (479, 536, 478), (506, 509, 497), (507, 508, 506), (454, 553, 453), (483, 524, 482), (455, 552, 454), (492, 523, 483), (464, 551, 455), (436, 579, 507), (451, 564, 450), (437, 578, 436), (438, 577, 437), (465, 550, 464), (493, 522, 492), (452, 563, 451), (439, 576, 438), (466, 549, 465), (480, 535, 479), (440, 567, 439), (467, 548, 466), (494, 521, 493), (618, 449, 609), (635, 337, 634), (651, 225, 650), (591, 603, 590), (648, 267, 647), (607, 491, 606), (623, 379, 622), (620, 421, 619), (604, 533, 595), (637, 309, 636), (650, 239, 649), (652, 211, 651), (609, 463, 608), (634, 351, 633), (590, 617, 581), (606, 505, 605), (593, 575, 592), (647, 281, 638), (636, 323, 635), (580, 646, 652), (619, 435, 618), (592, 589, 591), (595, 547, 594), (622, 393, 621), (581, 632, 580), (649, 253, 648), (608, 477, 607), (638, 295, 637), (605, 519, 604), (621, 407, 620), (633, 365, 623), (594, 561, 593), (1113, 1112, 986), (1094, 1085, 1013), (1067, 1066, 1040), (1081, 1080, 1026), (1112, 1111, 987), (1085, 1084, 1014), (1066, 1057, 1041), (1084, 1083, 1015), (1057, 1056, 1042), (1109, 1108, 998), (1080, 1071, 1027), (1083, 1082, 1024), (1056, 1055, 1043), (1055, 1054, 1052), (1108, 1099, 999), (1071, 1070, 1028), (1099, 1098, 1000), (1070, 1069, 1029), (1098, 1097, 1001), (1054, 1125, 1053), (1111, 1110, 996), (1125, 1124, 982), (1124, 1123, 983), (1097, 1096, 1010), (1069, 1068, 1038), (1110, 1109, 997), (1123, 1122, 984), (1096, 1095, 1011), (1082, 1081, 1025), (1122, 1113, 985), (1095, 1094, 1012), (1068, 1067, 1039), (1009, 995, 1155), (897, 883, 1180), (785, 771, 1196), (1163, 1149, 1136), (827, 813, 1193), (1051, 1037, 1152), (939, 925, 1168), (981, 967, 1165), (1093, 1079, 1141), (869, 855, 1182), (799, 785, 1195), (771, 757, 1197), (1023, 1009, 1154), (911, 897, 1179), (1178, 1163, 1127), (1065, 1051, 1151), (1135, 1121, 1138), (841, 827, 1184), (883, 869, 1181), (757, 1192, 1198), (995, 981, 1164), (1149, 1135, 1137), (1107, 1093, 1140), (953, 939, 1167), (1192, 1178, 1126), (813, 799, 1194), (1037, 1023, 1153), (855, 841, 1183), (1079, 1065, 1150), (967, 953, 1166), (925, 911, 1169), (1121, 1107, 1139)])
me_cylinder.polygons.foreach_set('use_smooth', [1, 1, 1, 1, 1, 1, 1, 1, 1, 1, 1, 1, 1, 1, 1, 1, 1, 1, 1, 1, 1, 1, 1, 1, 1, 1, 1, 1, 1, 1, 1, 1, 1, 0, 0, 0, 0, 0, 0, 0, 0, 0, 0, 0, 0, 0, 0, 0, 0, 0, 0, 0, 0, 0, 0, 0, 0, 0, 0, 0, 0, 0, 0, 0, 0, 0, 1, 1, 1, 1, 1, 1, 1, 1, 1, 1, 1, 1, 1, 1, 1, 1, 1, 1, 1, 1, 1, 1, 1, 1, 1, 1, 1, 1, 1, 1, 1, 1, 1, 1, 1, 1, 1, 1, 1, 1, 0, 0, 1, 0, 0, 1, 1, 0, 1, 0, 1, 1, 1, 1, 1, 1, 1, 1, 1, 1, 1, 1, 1, 0, 0, 0, 0, 1, 1, 1, 1, 1, 1, 1, 1, 1, 1, 1, 1, 1, 1, 1, 1, 1, 1, 1, 1, 1, 1, 1, 1, 1, 1, 1, 1, 1, 1, 1, 1, 1, 1, 1, 1, 1, 1, 1, 1, 1, 1, 1, 1, 1, 1, 1, 1, 1, 1, 1, 1, 1, 1, 1, 1, 1, 1, 1, 1, 1, 1, 1, 1, 1, 1, 1, 1, 1, 1, 1, 1, 1, 1, 1, 1, 1, 1, 1, 1, 1, 1, 1, 1, 1, 1, 1, 1, 1, 1, 1, 1, 1, 1, 1, 1, 1, 1, 1, 1, 1, 1, 1, 1, 1, 1, 1, 1, 1, 1, 1, 1, 1, 1, 1, 1, 1, 1, 1, 1, 1, 1, 1, 1, 1, 1, 1, 1, 1, 1, 1, 1, 1, 1, 1, 1, 1, 1, 1, 1, 1, 1, 1, 1, 1, 1, 1, 1, 1, 1, 1, 1, 1, 1, 1, 1, 1, 1, 1, 1, 1, 1, 1, 1, 1, 1, 1, 1, 1, 1, 1, 1, 1, 1, 1, 1, 1, 1, 1, 1, 1, 1, 1, 1, 1, 1, 1, 1, 1, 1, 1, 1, 1, 1, 1, 1, 1, 1, 1, 1, 1, 1, 1, 1, 1, 1, 1, 1, 1, 1, 1, 1, 1, 1, 1, 1, 1, 1, 1, 1, 1, 1, 1, 1, 1, 1, 1, 1, 1, 1, 1, 1, 1, 1, 1, 1, 1, 1, 1, 1, 1, 1, 1, 1, 1, 1, 1, 1, 1, 1, 1, 1, 1, 1, 1, 1, 1, 1, 1, 1, 1, 1, 1, 1, 1, 1, 1, 1, 1, 1, 1, 1, 1, 1, 1, 1, 1, 1, 1, 1, 1, 1, 1, 1, 1, 1, 1, 1, 1, 1, 1, 1, 1, 1, 1, 1, 1, 1, 1, 1, 1, 1, 1, 1, 1, 1, 1, 1, 1, 1, 1, 1, 1, 1, 1, 1, 1, 1, 1, 1, 1, 1, 1, 1, 1, 1, 1, 1, 1, 1, 1, 1, 1, 1, 1, 1, 1, 1, 1, 1, 1, 1, 1, 1, 1, 1, 1, 1, 1, 1, 1, 1, 1, 1, 1, 1, 1, 1, 1, 1, 1, 1, 1, 1, 1, 1, 1, 1, 1, 1, 1, 1, 1, 1, 1, 1, 1, 1, 1, 1, 1, 1, 1, 1, 1, 1, 1, 1, 1, 1, 1, 1, 1, 1, 1, 1, 1, 1, 1, 1, 1, 1, 1, 1, 1, 1, 1, 1, 1, 1, 1, 1, 1, 1, 1, 1, 1, 1, 1, 1, 1, 1, 1, 1, 1, 1, 1, 1, 1, 1, 1, 1, 1, 1, 1, 1, 1, 1, 1, 1, 1, 1, 1, 1, 1, 1, 1, 1, 1, 1, 1, 1, 1, 1, 1, 1, 1, 1, 1, 1, 1, 1, 1, 1, 1, 1, 1, 1, 1, 1, 1, 1, 1, 1, 1, 1, 1, 1, 1, 1, 1, 1, 1, 1, 1, 1, 1, 1, 1, 1, 1, 1, 1, 1, 1, 1, 1, 1, 1, 1, 1, 1, 1, 1, 1, 1, 1, 1, 1, 1, 1, 1, 0, 0, 0, 0, 0, 0, 0, 0, 0, 0, 0, 0, 0, 0, 0, 0, 0, 0, 0, 0, 0, 0, 0, 0, 0, 0, 0, 0, 0, 0, 0, 0, 0, 1, 1, 1, 1, 1, 1, 1, 1, 1, 1, 1, 1, 1, 1, 1, 1, 1, 1, 1, 1, 1, 1, 1, 1, 1, 1, 1, 1, 1, 1, 1, 1, 1, 1, 1, 1, 1, 1, 1, 1, 1, 1, 1, 1, 1, 1, 1, 1, 1, 1, 1, 1, 1, 1, 1, 1, 1, 1, 1, 1, 1, 1, 1, 1, 1, 1, 1, 1, 1, 1, 1, 1, 1, 1, 1, 1, 1, 1, 1, 1, 1, 1, 1, 1, 1, 1, 1, 1, 1, 1, 1, 1, 1, 1, 1, 1, 1, 1, 1, 1, 1, 1, 1, 1, 1, 1, 1, 1, 1, 1, 1, 1, 1, 1, 1, 1, 1, 1, 1, 1, 1, 1, 1, 1, 1, 1, 1, 1, 1, 1, 1, 1, 1, 1, 1, 1, 1, 1, 1, 1, 1, 1, 1, 1, 1, 1, 1, 1, 1, 1, 1, 1, 1, 1, 1, 1, 1, 1, 1, 1, 1, 1, 1, 1, 1, 1, 1, 1, 1, 1, 1, 1, 1, 1, 1, 1, 1, 1, 1, 1, 1, 1, 1, 1, 1, 1, 1, 1, 1, 1, 1, 1, 1, 1, 1, 1, 1, 1, 1, 1, 1, 1, 1, 1, 1, 1, 1, 1, 1, 1, 1, 1, 1, 1, 1, 1, 1, 1, 1, 1, 1, 1, 1, 1, 1, 1, 1, 1, 1, 1, 1, 1, 1, 1, 1, 1, 1, 1, 1, 1, 1, 1, 1, 1, 1, 1, 1, 1, 1, 1, 1, 1, 1, 1, 1, 1, 1, 1, 1, 1, 1, 1, 1, 1, 1, 1, 1, 1, 1, 1, 1, 1, 1, 1, 1, 1, 1, 1, 1, 1, 1, 1, 1, 1, 1, 1, 1, 1, 1, 1, 1, 1, 1, 1, 1, 1, 1, 1, 1, 1, 1, 1, 1, 1, 1, 1, 1, 1, 1, 1, 1, 1, 1, 1, 1, 1, 1, 1, 1, 1, 1, 1, 1, 1, 1, 1, 1, 1, 1, 1, 1, 1, 1, 1, 1, 1, 1, 1, 1, 1, 1, 1, 1, 1, 1, 1, 1, 1, 1, 1, 1, 1, 1, 1, 1, 1, 1, 1, 1, 1, 1, 1, 1, 1, 1, 1, 1, 1, 1, 1, 1, 1, 1, 1, 1, 1, 1, 1, 1, 1, 1, 1, 1, 1, 1, 1, 1, 1, 1, 1, 1, 1, 1, 1, 1, 1, 1, 1, 1, 1, 1, 1, 1, 1, 1, 1, 1, 1, 1, 1, 1, 1, 1, 1, 1, 1, 1, 1, 1, 1, 1, 1, 1, 1, 1, 1, 1, 1, 1, 1, 1, 1, 1, 1, 1, 1, 1, 1, 1, 1, 1, 1, 1, 1, 1, 1, 1, 1, 1, 1, 1, 1, 1, 1, 1, 1, 1, 1, 1, 1, 1, 1, 1, 1, 1, 1, 1, 1, 1, 1, 1, 1, 1, 1, 1, 1, 1, 1, 1, 1, 1, 1, 1, 1, 1, 1, 1, 1, 1, 1, 1, 1, 1, 1, 1, 1, 1, 1, 1, 1, 1, 1, 1, 1, 1, 1, 1, 1, 1, 1, 1, 1, 0, 0, 0, 0, 0, 0, 0, 0, 0, 0, 0, 0, 0, 0, 0, 0, 0, 0, 0, 0, 0, 0, 0, 0, 0, 0, 0, 0, 0, 0, 0, 0, 0, 0, 0, 0, 0, 0, 0, 0, 0, 0, 0, 0, 0, 0, 0, 0, 0, 0, 0, 0, 0, 0, 0, 0, 0, 0, 0, 0, 0, 0, 0, 0, 0, 0, 0, 0, 0, 0, 0, 0, 0, 0, 0, 0, 0, 0, 0, 0, 0, 0, 0, 0, 0, 0, 0, 0, 0, 0, 0, 0, 0, 0, 0, 0, 0, 0, 0, 0, 0, 0, 0, 0, 0, 1, 1, 1, 1, 1, 1, 1, 1, 1, 1, 1, 1, 1, 1, 1, 1, 1, 1, 1, 1, 1, 1, 1, 1, 1, 1, 1, 1, 1, 1, 1, 1, 1, 1, 1, 1, 1, 1, 1, 1, 1, 1, 1, 1, 1, 1, 1, 1, 1, 1, 1, 1, 1, 1, 1, 1, 1, 1, 1, 1, 1, 1, 1, 1, 1, 1, 1, 1, 1, 1, 1, 1, 1, 1, 1, 1, 1, 1, 1, 1, 1, 1, 1, 1, 1, 1, 1, 1, 1, 1, 1, 1, 1, 1, 1, 1, 1, 1, 1, 1, 1, 1, 1, 1, 1, 1, 1, 1, 1, 1, 1, 1, 1, 1, 1, 1, 1, 1, 1, 1, 1, 1, 1, 1])
me_cylinder.polygons.foreach_set('material_index', [1, 1, 1, 1, 1, 1, 2, 1, 1, 2, 1, 1, 1, 1, 1, 1, 1, 1, 1, 1, 1, 1, 1, 1, 1, 1, 1, 1, 1, 1, 1, 1, 1, 1, 1, 1, 1, 1, 1, 1, 1, 1, 1, 1, 1, 1, 1, 1, 1, 1, 1, 1, 1, 1, 1, 1, 1, 1, 1, 1, 1, 1, 1, 1, 1, 1, 1, 1, 1, 1, 1, 1, 1, 1, 1, 1, 1, 1, 1, 1, 1, 1, 1, 1, 1, 1, 1, 1, 1, 1, 1, 1, 1, 1, 1, 1, 2, 2, 1, 1, 1, 1, 1, 1, 1, 1, 1, 0, 1, 2, 2, 2, 2, 2, 2, 2, 2, 2, 2, 2, 2, 2, 2, 2, 2, 2, 2, 2, 2, 2, 2, 2, 2, 2, 2, 2, 2, 2, 2, 2, 2, 2, 2, 2, 2, 2, 2, 2, 2, 2, 2, 2, 2, 2, 2, 2, 2, 2, 2, 2, 2, 2, 2, 2, 2, 2, 2, 2, 2, 2, 2, 2, 2, 2, 2, 2, 2, 2, 2, 2, 2, 2, 2, 2, 2, 2, 2, 2, 2, 2, 2, 2, 2, 2, 2, 2, 2, 2, 2, 2, 2, 2, 2, 2, 2, 2, 2, 2, 2, 2, 2, 2, 2, 2, 2, 2, 2, 2, 2, 2, 2, 2, 2, 2, 2, 2, 2, 2, 2, 2, 2, 2, 2, 2, 2, 2, 2, 2, 2, 2, 2, 2, 2, 2, 2, 2, 2, 2, 2, 2, 2, 2, 2, 2, 2, 2, 2, 2, 2, 2, 2, 2, 2, 2, 2, 2, 2, 2, 2, 2, 2, 2, 2, 2, 2, 2, 2, 2, 2, 2, 2, 2, 2, 2, 2, 2, 2, 2, 2, 2, 2, 2, 2, 2, 2, 2, 2, 2, 2, 2, 2, 2, 2, 2, 2, 2, 2, 2, 2, 2, 2, 2, 2, 2, 2, 2, 2, 2, 2, 2, 2, 2, 2, 2, 2, 2, 2, 2, 2, 2, 2, 2, 2, 2, 2, 2, 2, 2, 2, 2, 2, 2, 2, 2, 2, 2, 2, 2, 2, 2, 2, 2, 2, 2, 2, 2, 2, 2, 2, 2, 2, 2, 2, 2, 2, 2, 2, 2, 2, 2, 2, 2, 2, 2, 2, 2, 2, 2, 2, 2, 2, 2, 2, 2, 2, 2, 2, 2, 2, 2, 2, 2, 2, 2, 2, 2, 2, 2, 2, 2, 2, 2, 2, 2, 2, 2, 2, 2, 2, 2, 2, 2, 2, 2, 2, 2, 2, 2, 2, 2, 2, 2, 2, 2, 2, 2, 2, 2, 2, 2, 2, 2, 2, 2, 2, 2, 2, 2, 2, 2, 2, 2, 2, 2, 2, 2, 2, 2, 2, 2, 2, 2, 2, 2, 2, 2, 2, 2, 2, 2, 2, 2, 2, 2, 2, 2, 2, 2, 2, 2, 2, 2, 2, 2, 2, 2, 2, 2, 2, 2, 2, 2, 2, 2, 2, 2, 2, 2, 2, 2, 2, 2, 2, 2, 2, 2, 2, 2, 2, 2, 2, 2, 2, 2, 2, 2, 2, 2, 2, 2, 2, 2, 2, 2, 2, 2, 2, 2, 2, 2, 2, 2, 2, 2, 2, 2, 2, 2, 2, 2, 2, 2, 2, 2, 2, 2, 2, 2, 2, 2, 2, 2, 2, 2, 2, 2, 2, 2, 2, 2, 2, 2, 2, 2, 2, 2, 2, 2, 2, 2, 2, 2, 2, 2, 2, 2, 2, 2, 2, 2, 2, 2, 2, 2, 2, 2, 2, 2, 2, 2, 2, 2, 2, 2, 2, 2, 2, 2, 2, 2, 2, 2, 2, 2, 2, 2, 2, 2, 2, 2, 2, 2, 2, 2, 2, 2, 2, 2, 2, 2, 2, 2, 2, 2, 2, 2, 2, 2, 2, 2, 2, 2, 2, 2, 2, 2, 2, 2, 2, 2, 2, 2, 2, 2, 2, 2, 2, 2, 2, 2, 2, 2, 2, 2, 2, 2, 2, 2, 2, 2, 2, 2, 2, 2, 2, 2, 2, 2, 2, 2, 2, 2, 2, 2, 2, 2, 2, 2, 2, 2, 2, 2, 2, 2, 2, 2, 2, 2, 2, 2, 2, 2, 2, 2, 2, 2, 2, 2, 2, 2, 2, 2, 2, 2, 2, 2, 2, 2, 2, 2, 2, 2, 2, 2, 2, 2, 2, 2, 2, 2, 2, 2, 2, 2, 2, 2, 2, 2, 2, 2, 2, 2, 2, 2, 2, 2, 2, 2, 2, 2, 2, 2, 2, 2, 2, 2, 2, 2, 2, 2, 2, 2, 2, 2, 2, 2, 2, 2, 2, 2, 2, 2, 2, 2, 2, 2, 2, 2, 2, 2, 2, 2, 2, 2, 2, 2, 2, 2, 2, 2, 2, 2, 2, 2, 2, 2, 2, 2, 2, 2, 2, 2, 2, 2, 2, 2, 2, 2, 2, 2, 2, 2, 2, 2, 2, 2, 2, 2, 2, 2, 2, 2, 2, 2, 2, 2, 2, 2, 2, 2, 2, 2, 2, 2, 2, 2, 2, 2, 2, 2, 2, 2, 2, 2, 2, 2, 2, 2, 2, 2, 2, 2, 2, 2, 2, 2, 2, 2, 2, 2, 2, 2, 2, 2, 2, 2, 2, 2, 2, 2, 2, 2, 2, 2, 2, 2, 2, 2, 2, 2, 2, 2, 2, 2, 2, 2, 2, 2, 2, 2, 2, 2, 2, 2, 2, 2, 2, 2, 2, 2, 2, 2, 2, 2, 2, 2, 2, 2, 2, 2, 2, 2, 2, 2, 2, 2, 2, 2, 2, 2, 2, 2, 2, 2, 2, 2, 2, 2, 2, 2, 2, 2, 2, 2, 2, 2, 2, 2, 2, 2, 2, 2, 2, 2, 2, 2, 2, 2, 2, 2, 2, 2, 2, 2, 2, 2, 2, 2, 2, 2, 2, 2, 2, 2, 2, 2, 2, 2, 2, 2, 2, 2, 2, 2, 2, 2, 2, 2, 2, 2, 2, 2, 2, 2, 2, 2, 2, 2, 2, 2, 2, 2, 2, 2, 2, 2, 2, 2, 2, 2, 2, 2, 2, 2, 2, 2, 2, 2, 2, 2, 2, 2, 2, 2, 2, 2, 2, 2, 2, 2, 2, 2, 2, 2, 2, 2, 2, 2, 2, 2, 2, 2, 2, 2, 2, 2, 2, 2, 2, 2, 2, 2, 2, 2, 2, 2, 2, 2, 2, 2, 2, 2, 2, 2, 2, 2, 2, 2, 2, 2, 2, 2, 2, 2, 2, 2, 2, 2, 2, 2, 2, 2, 2, 2, 2, 2, 2, 2, 2, 2, 2, 2, 2, 2, 2, 2, 2, 2, 2, 2, 2, 2, 2, 2, 2, 2, 2, 2, 2, 2, 2, 2, 2, 2, 2, 2, 2, 2, 2, 2, 2, 2, 2, 2, 2, 2, 2, 2, 2, 2, 2, 2, 2, 2, 2, 2, 2, 2, 2, 2, 2, 2, 2, 2, 2, 2, 2, 2, 2, 2, 2, 2, 2, 2, 2, 2, 2, 2, 2, 2, 2, 2, 2, 2, 2, 2, 2, 2, 2, 2, 2, 2, 2, 2, 2, 2, 2, 2, 2, 2, 2, 2, 2, 2, 2, 2, 2, 2, 2, 2, 2, 2, 2, 2, 2, 2, 2, 2, 2, 2, 2, 2, 2, 2, 2, 2, 2, 2, 2, 2, 2, 2, 2, 2, 2, 2, 2, 2, 2, 2, 2, 2, 2, 2, 2, 2, 2, 2, 2, 2, 2, 2, 2, 2, 2, 2, 2, 2, 2, 2, 2, 2, 2, 2, 2, 2, 2, 2, 2, 2, 2, 2, 2, 3, 3, 3, 3, 3, 3, 3, 3, 3, 3, 3, 3, 3, 3, 3, 3, 3, 3, 3, 3, 3, 3, 3, 3, 3, 3, 3, 3, 3, 3, 3, 3, 1, 1, 1, 1, 1, 1, 1, 1, 1, 1, 1, 1, 1, 1, 1, 1, 1, 1, 1, 1, 1, 1, 1, 1, 1, 1, 1, 1, 1, 1, 1, 1, 1, 1, 1, 1, 1, 1, 1, 1, 2, 2, 2, 2, 2, 2, 2, 2, 2, 2, 2, 2, 2, 2, 2, 2, 2, 2, 2, 2, 2, 2, 2, 2, 2, 2, 2, 2, 2, 2, 2, 2, 2, 2, 2, 2, 2, 2, 2, 2, 2, 2, 2, 2, 2, 2, 2, 2, 2, 2, 2, 2, 2, 2, 2, 2, 2, 2, 2, 2, 2, 2, 2, 2, 2, 2, 2, 2, 2, 2, 2, 2, 2, 2, 2, 2, 2, 2, 2, 2, 2, 2, 2, 2, 2, 2, 2, 2, 2, 2, 2, 2, 2, 2, 2, 2, 2, 2, 2, 2, 2, 2, 2, 2, 2, 2, 2, 2, 2, 2, 2, 2, 2, 2, 2, 2, 2, 2, 2, 2, 2, 2, 2, 2])
me_cylinder.materials.append(mat_glas)
me_cylinder.materials.append(mat_farbe)
me_cylinder.materials.append(mat_metal)
me_cylinder.materials.append(mat_ziffernblatt)
me_cylinder.use_remesh_preserve_volume = False
me_cylinder.use_remesh_preserve_attributes = False
me_cylinder.use_mirror_vertex_groups = False
me_cylinder.update()

# ---- objects
ob_cylinder = bpy.data.objects.new('Cylinder', me_cylinder)
ob_lamp = bpy.data.objects.new('Lamp', light_lamp)
ob_camera = bpy.data.objects.new('Camera', cam_camera)

# ---- transforms, parenting, visibility, modifiers, constraints
ob_cylinder.location = (-1.017, -0.02164, 3.593)
ob_cylinder.rotation_euler = (-1.344e-07, -1.571, 0.0)
ob_cylinder.scale = (3.6, 3.6, 1.5)
ob_cylinder.lineart.crease_threshold = 0.0
ob_lamp.location = (-4.437, -7.155, 10.22)
ob_lamp.rotation_euler = (0.6503, 0.05522, 1.866)
ob_lamp.lock_rotations_4d = False
ob_lamp.empty_display_type = 'ARROWS'
ob_lamp.color = (0.0, 0.0, 0.0, 0.0)
ob_lamp.lineart.crease_threshold = 0.0
ob_camera.location = (-13.81, 8.852, 7.244)
ob_camera.rotation_euler = (1.344, 0.01085, -2.166)
ob_camera.lock_rotations_4d = False
ob_camera.empty_display_type = 'ARROWS'
ob_camera.color = (0.0, 0.0, 0.0, 0.0)
ob_camera.display_type = 'WIRE'
ob_camera.lineart.crease_threshold = 0.0

# ---- collection membership
col_collection_1.objects.link(ob_cylinder)
col_collection_1.objects.link(ob_lamp)
col_collection_1.objects.link(ob_camera)

# ---- scene / render settings (as saved in the file)
scene.camera = ob_camera
scene.frame_start = 1; scene.frame_end = 250; scene.frame_set(1)
scene.render.engine = 'CYCLES'
scene.render.resolution_percentage = 50
scene.render.dither_intensity = 0.0
scene.cycles.use_denoising = False
scene.cycles.samples = 10
scene.cycles.sampling_pattern = 'TABULATED_SOBOL'
scene.cycles.light_sampling_threshold = 0.0
scene.cycles.use_adaptive_sampling = False
scene.cycles.use_light_tree = False
scene.cycles.blur_glossy = 0.0
scene.cycles.pixel_filter_type = 'GAUSSIAN'
scene.cycles.sample_clamp_indirect = 0.0
scene.view_settings.view_transform = 'Standard'
bpy.context.view_layer.update()
